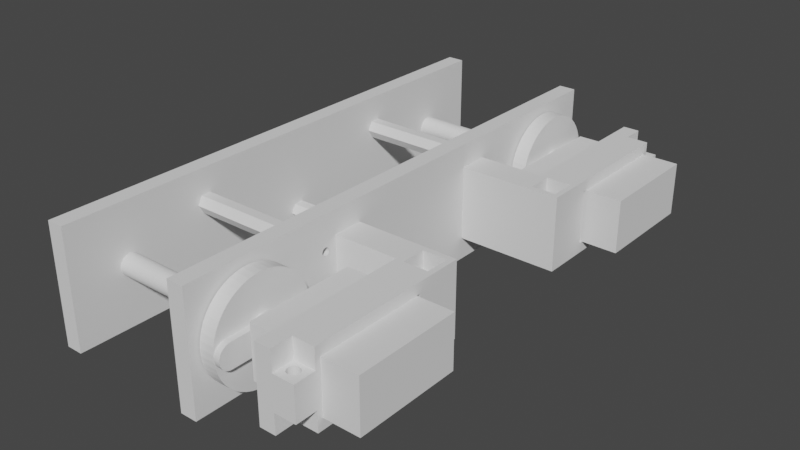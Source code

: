 # Source: Link_2_BR.blend  (saved by Blender 2.91.10; exported with 4.5.12 LTS)
import bpy
from mathutils import Matrix  # noqa: F401  (used for matrix-valued properties, if any)

bpy.ops.wm.read_factory_settings(use_empty=True)
scene = bpy.context.scene
scene.name = 'Scene'

# ---- collections
col_collection = bpy.data.collections.new('Collection'); scene.collection.children.link(col_collection)

# ---- world
world_world = bpy.data.worlds.new('World'); scene.world = world_world
world_world.use_nodes = True; world_world.node_tree.nodes.clear()
_N = world_world.node_tree.nodes; _L = world_world.node_tree.links
n0 = _N.new('ShaderNodeOutputWorld'); n0.name = 'World Output'; n0.location = (300, 300)
n1 = _N.new('ShaderNodeBackground'); n1.name = 'Background'; n1.location = (10, 300)
n1.inputs[0].default_value = (0.05088, 0.05088, 0.05088, 1.0)
_L.new(n1.outputs[0], n0.inputs[0])
n0.is_active_output = True
world_world.color = (0.05088, 0.05088, 0.05088)
world_world.use_sun_shadow = False
world_world.sun_shadow_jitter_overblur = 0.0

# ---- meshes
me_link_2_bl_007 = bpy.data.meshes.new('Link 2 BL.007')
me_link_2_bl_007.from_pydata([(0.0002494, 0.03425, 0.00505), (0.0002494, 0.03875, 0.0138), (0.0002494, 0.03408, 0.004568), (0.0002494, 0.03421, 0.004793), (0.0002494, 0.03388, 0.0044), (0.0002494, 0.03363, 0.004311), (0.006249, 0.03875, 0.0063), (0.006249, 0.03875, 0.0138), (0.007624, 0.03425, 0.0063), (0.007753, 0.03353, 0.0063), (0.006249, 0.03075, 0.0063), (0.01425, 0.03075, 0.0138), (0.008687, 0.03241, 0.0063), (0.008122, 0.03289, 0.0063), (0.00938, 0.03216, 0.0063), (0.01425, 0.03075, 0.0063), (0.006249, 0.03075, 0.0138), (0.0002494, -0.01825, 0.0138), (0.003249, -0.01825, 0.0138), (0.01225, -0.01825, 0.0138), (0.003249, -0.01825, 0.0063), (0.01225, -0.01825, 0.0063), (0.003249, -0.02725, 0.0138), (0.01425, -0.02925, 0.0138), (-0.02375, -0.02925, 0.0138), (0.003249, -0.02725, 0.0063), (0.01225, -0.02725, 0.0138), (0.01225, -0.02725, 0.0063), (0.008812, -0.02459, 0.0063), (0.008118, -0.02484, 0.0063), (0.009746, -0.02347, 0.0063), (0.009377, -0.02411, 0.0063), (0.009874, -0.02275, 0.0063), (0.01425, -0.01225, 0.0098), (0.0002494, -0.01225, 0.0098), (0.0002494, -0.01626, 0.00492), (0.0002494, -0.01651, 0.004475), (0.0002494, -0.01635, 0.004675), (0.0002494, -0.01674, 0.004345), (0.007249, -0.01674, 0.004345), (0.007249, -0.01651, 0.004475), (0.007249, -0.01748, 0.004475), (0.007249, -0.01765, 0.005425), (0.007249, -0.01674, 0.005755), (0.007249, -0.01765, 0.004675), (0.007249, -0.01748, 0.005625), (0.007249, -0.01651, 0.005625), (0.007249, -0.01626, 0.00492), (0.007249, -0.017, 0.0043), (0.007249, -0.01773, 0.00492), (0.007249, -0.01725, 0.005755), (0.007249, -0.01635, 0.005425), (0.007249, -0.01635, 0.004675), (0.007249, -0.01725, 0.004345), (0.007249, -0.01773, 0.00518), (0.007249, -0.017, 0.0058), (0.007249, -0.01626, 0.00518), (0.0002494, -0.017, 0.0058), (0.0002494, -0.01674, 0.005755), (0.0002494, -0.01651, 0.005625), (0.0002494, -0.01635, 0.005425), (0.0002494, -0.01626, 0.00518), (0.0002494, -0.01725, 0.005755), (0.0002494, -0.01748, 0.005625), (0.0002494, -0.01765, 0.005425), (0.0002494, -0.01773, 0.00518), (0.0002494, -0.01773, 0.00492), (0.0002494, -0.01765, 0.004675), (0.0002494, -0.01748, 0.004475), (0.0002494, -0.01725, 0.004345), (0.0002494, -0.017, 0.0043), (-0.02375, -0.01825, 0.0138), (-0.02375, -0.02304, 0.006643), (-0.02375, -0.023, 0.0069), (-0.02375, -0.02362, 0.006161), (-0.02375, -0.02337, 0.00625), (-0.02375, -0.02317, 0.006418), (-0.02375, -0.0245, 0.0069), (-0.02375, -0.02388, 0.006161), (-0.02375, -0.02445, 0.006643), (-0.02375, -0.02432, 0.006418), (-0.02375, -0.02412, 0.00625), (-0.01575, -0.02412, 0.00625), (-0.01575, -0.02432, 0.006418), (-0.01575, -0.02304, 0.006643), (-0.01575, -0.02388, 0.006161), (-0.01575, -0.0245, 0.0069), (-0.01575, -0.02388, 0.007639), (-0.01575, -0.02304, 0.007157), (-0.01575, -0.02317, 0.006418), (-0.01575, -0.02445, 0.007157), (-0.01575, -0.02362, 0.007639), (-0.01575, -0.02337, 0.00625), (-0.01575, -0.02432, 0.007382), (-0.01575, -0.02337, 0.00755), (-0.01575, -0.023, 0.0069), (-0.01575, -0.02362, 0.006161), (-0.01575, -0.02445, 0.006643), (-0.01575, -0.02412, 0.00755), (-0.01575, -0.02317, 0.007382), (-0.02375, -0.02317, 0.007382), (-0.02375, -0.02304, 0.007157), (-0.02375, -0.02337, 0.00755), (-0.02375, -0.02362, 0.007639), (-0.02375, -0.02388, 0.007639), (-0.02375, -0.02412, 0.00755), (-0.02375, -0.02432, 0.007382), (-0.02375, -0.02445, 0.007157), (0.006687, -0.02459, 0.0063), (0.006122, -0.02411, 0.0063), (0.005753, -0.02347, 0.0063), (0.005624, -0.02275, 0.0063), (0.005753, -0.02202, 0.0063), (0.006122, -0.02138, 0.0063), (0.006687, -0.02091, 0.0063), (0.00738, -0.02065, 0.0063), (0.008118, -0.02065, 0.0063), (0.008812, -0.02091, 0.0063), (0.009377, -0.02138, 0.0063), (0.009746, -0.02202, 0.0063), (0.00738, -0.02484, 0.0063), (0.0002494, 0.02875, 0.0098), (0.01425, 0.02875, 0.0098), (0.01425, 0.03875, 0.0063), (0.01175, 0.03353, 0.0063), (0.01187, 0.03425, 0.0063), (0.01175, 0.03498, 0.0063), (0.01138, 0.03562, 0.0063), (0.01081, 0.03609, 0.0063), (0.01012, 0.03635, 0.0063), (0.00938, 0.03635, 0.0063), (0.008687, 0.03609, 0.0063), (0.008122, 0.03562, 0.0063), (0.007753, 0.03498, 0.0063), (0.01138, 0.03289, 0.0063), (0.01081, 0.03241, 0.0063), (0.01012, 0.03216, 0.0063), (0.0002494, 0.0328, 0.005307), (0.0002494, 0.03313, 0.0057), (0.0002494, 0.03275, 0.00505), (0.0002494, 0.03293, 0.005532), (0.0002494, 0.03337, 0.005789), (0.007249, 0.03337, 0.005789), (0.007249, 0.03363, 0.005789), (0.007249, 0.03425, 0.00505), (0.007249, 0.03363, 0.004311), (0.007249, 0.0328, 0.004793), (0.007249, 0.03313, 0.0057), (0.007249, 0.03408, 0.005532), (0.007249, 0.03421, 0.004793), (0.007249, 0.03337, 0.004311), (0.007249, 0.03275, 0.00505), (0.007249, 0.03421, 0.005307), (0.007249, 0.03408, 0.004568), (0.007249, 0.03313, 0.0044), (0.007249, 0.0328, 0.005307), (0.007249, 0.03388, 0.0044), (0.007249, 0.03293, 0.004568), (0.007249, 0.03293, 0.005532), (0.007249, 0.03388, 0.0057), (0.0002494, 0.03388, 0.0057), (0.0002494, 0.03363, 0.005789), (0.0002494, 0.03408, 0.005532), (0.0002494, 0.03421, 0.005307), (0.0002494, 0.03293, 0.004568), (0.0002494, 0.0328, 0.004793), (0.0002494, 0.03313, 0.0044), (0.0002494, 0.03337, 0.004311), (0.0002494, 0.02875, -0.0098), (0.0002494, 0.03875, -0.0138), (0.0002494, -0.01225, -0.0098), (0.0002494, 0.03285, -0.005425), (0.01425, 0.02875, -0.0098), (0.0002494, 0.03325, -0.005755), (0.0002494, 0.03277, -0.00518), (0.0002494, 0.03302, -0.005625), (0.0002494, 0.03277, -0.00492), (0.01425, -0.01225, -0.0098), (0.01425, 0.03075, -0.0138), (0.01425, -0.02925, -0.0138), (0.01225, -0.02725, -0.0138), (-0.02375, -0.02925, -0.0138), (0.01225, -0.01825, -0.0138), (0.003249, -0.02725, -0.0138), (0.003249, -0.01825, -0.0138), (0.003249, -0.02725, -0.0063), (0.01225, -0.02725, -0.0063), (0.0002494, -0.01825, -0.0138), (0.0002494, -0.01725, -0.005755), (0.0002494, -0.017, -0.0058), (0.0002494, -0.01773, -0.00518), (0.0002494, -0.01765, -0.005425), (0.0002494, -0.01748, -0.005625), (0.006249, 0.03075, -0.0138), (-0.02375, -0.01825, -0.0138), (-0.02375, -0.02388, -0.007639), (-0.02375, -0.02317, -0.007382), (-0.02375, -0.023, -0.0069), (-0.02375, -0.02362, -0.007639), (-0.02375, -0.02337, -0.00755), (-0.02375, -0.02304, -0.007157), (-0.01575, -0.02304, -0.007157), (-0.01575, -0.02317, -0.007382), (-0.01575, -0.02337, -0.00755), (-0.01575, -0.02362, -0.007639), (-0.01575, -0.02388, -0.007639), (-0.01575, -0.02412, -0.00755), (-0.02375, -0.02412, -0.00755), (-0.01575, -0.02432, -0.007382), (-0.02375, -0.02432, -0.007382), (-0.01575, -0.02445, -0.007157), (-0.02375, -0.02445, -0.007157), (-0.02375, -0.0245, -0.0069), (-0.01575, -0.0245, -0.0069), (-0.01575, -0.02445, -0.006643), (-0.02375, -0.02445, -0.006643), (-0.02375, -0.02388, -0.006161), (-0.02375, -0.02412, -0.00625), (-0.02375, -0.02432, -0.006418), (-0.02375, -0.02362, -0.006161), (-0.01575, -0.02362, -0.006161), (-0.01575, -0.02337, -0.00625), (-0.02375, -0.02337, -0.00625), (-0.01575, -0.02317, -0.006418), (-0.02375, -0.02317, -0.006418), (-0.02375, -0.02304, -0.006643), (-0.01575, -0.02304, -0.006643), (-0.01575, -0.023, -0.0069), (-0.01575, -0.02388, -0.006161), (-0.01575, -0.02412, -0.00625), (-0.01575, -0.02432, -0.006418), (0.005753, -0.02347, -0.0063), (0.006122, -0.02411, -0.0063), (0.006687, -0.02459, -0.0063), (0.00738, -0.02484, -0.0063), (0.008118, -0.02484, -0.0063), (0.008812, -0.02459, -0.0063), (0.009377, -0.02411, -0.0063), (0.009746, -0.02347, -0.0063), (0.009874, -0.02275, -0.0063), (0.01225, -0.01825, -0.0063), (0.008118, -0.02065, -0.0063), (0.003249, -0.01825, -0.0063), (0.009746, -0.02202, -0.0063), (0.009377, -0.02138, -0.0063), (0.008812, -0.02091, -0.0063), (0.00738, -0.02065, -0.0063), (0.006687, -0.02091, -0.0063), (0.006122, -0.02138, -0.0063), (0.005753, -0.02202, -0.0063), (0.005624, -0.02275, -0.0063), (0.0002494, -0.01626, -0.00492), (0.0002494, -0.01635, -0.004675), (0.0002494, -0.01674, -0.004345), (0.0002494, -0.01651, -0.004475), (0.007249, -0.01651, -0.004475), (0.007249, -0.01748, -0.004475), (0.007249, -0.01765, -0.005425), (0.007249, -0.01674, -0.005755), (0.007249, -0.01626, -0.00518), (0.007249, -0.01635, -0.004675), (0.007249, -0.01725, -0.004345), (0.007249, -0.01773, -0.00518), (0.007249, -0.017, -0.0058), (0.007249, -0.017, -0.0043), (0.007249, -0.01626, -0.00492), (0.007249, -0.01635, -0.005425), (0.007249, -0.01725, -0.005755), (0.007249, -0.01773, -0.00492), (0.007249, -0.01674, -0.004345), (0.007249, -0.01651, -0.005625), (0.007249, -0.01765, -0.004675), (0.007249, -0.01748, -0.005625), (0.0002494, -0.01765, -0.004675), (0.0002494, -0.01773, -0.00492), (0.0002494, -0.01748, -0.004475), (0.0002494, -0.01725, -0.004345), (0.0002494, -0.017, -0.0043), (0.0002494, -0.01651, -0.005625), (0.0002494, -0.01635, -0.005425), (0.0002494, -0.01626, -0.00518), (0.0002494, -0.01674, -0.005755), (0.006249, 0.03075, -0.0063), (0.01425, 0.03075, -0.0063), (0.006249, 0.03875, -0.0138), (0.006249, 0.03875, -0.0063), (0.008122, 0.03562, -0.0063), (0.01425, 0.03875, -0.0063), (0.00938, 0.03635, -0.0063), (0.008687, 0.03609, -0.0063), (0.007753, 0.03498, -0.0063), (0.007624, 0.03425, -0.0063), (0.01012, 0.03635, -0.0063), (0.0002494, 0.03875, 1.644e-09), (0.0002494, 0.03424, -0.00518), (0.0002494, 0.03424, -0.00492), (0.0002494, 0.03415, -0.004675), (0.0002494, 0.03399, -0.004475), (0.0002494, 0.03376, -0.004345), (0.007249, 0.03376, -0.004345), (0.007249, 0.03399, -0.004475), (0.007249, 0.03325, -0.005755), (0.007249, 0.03415, -0.005425), (0.007249, 0.0335, -0.0043), (0.007249, 0.03424, -0.00492), (0.007249, 0.03277, -0.00492), (0.007249, 0.03399, -0.005625), (0.007249, 0.03285, -0.004675), (0.007249, 0.03302, -0.005625), (0.007249, 0.03376, -0.005755), (0.007249, 0.03302, -0.004475), (0.007249, 0.03285, -0.005425), (0.007249, 0.03415, -0.004675), (0.007249, 0.0335, -0.0058), (0.007249, 0.03424, -0.00518), (0.007249, 0.03325, -0.004345), (0.007249, 0.03277, -0.00518), (0.0002494, 0.03415, -0.005425), (0.0002494, 0.03399, -0.005625), (0.0002494, 0.03376, -0.005755), (0.0002494, 0.0335, -0.0058), (0.0002494, 0.03325, -0.004345), (0.0002494, 0.0335, -0.0043), (0.0002494, 0.03302, -0.004475), (0.0002494, 0.03285, -0.004675), (0.007753, 0.03353, -0.0063), (0.008122, 0.03289, -0.0063), (0.008687, 0.03241, -0.0063), (0.00938, 0.03216, -0.0063), (0.01012, 0.03216, -0.0063), (0.01081, 0.03241, -0.0063), (0.01138, 0.03289, -0.0063), (0.01175, 0.03353, -0.0063), (0.01187, 0.03425, -0.0063), (0.01175, 0.03498, -0.0063), (0.01138, 0.03562, -0.0063), (0.01081, 0.03609, -0.0063)], [], [(45, 50, 55, 43, 46, 51, 56, 47, 52, 40, 39, 48, 53, 41, 44, 49, 54, 42), (144, 152, 163, 0), (45, 42, 64, 63), (296, 295, 304, 312), (265, 251, 280, 259), (217, 216, 228, 229), (271, 273, 275, 256), (172, 177, 33, 122, 15, 11, 23, 179, 178), (293, 169, 187, 192, 188, 189, 281, 170, 168, 175, 173, 320, 319, 318, 317, 294, 295, 296, 297), (152, 148, 162, 163), (247, 114, 113, 248), (9, 325, 291, 8), (12, 327, 326, 13), (58, 59, 46, 43), (136, 135, 330, 329), (135, 134, 331, 330), (293, 1, 7, 6, 123, 287, 285, 284, 169), (157, 154, 166, 164), (60, 61, 56, 51), (284, 285, 282, 193), (297, 296, 312, 300), (112, 111, 250, 249), (69, 68, 41, 53), (220, 219, 222, 221), (207, 209, 208, 206), (216, 219, 220, 228), (99, 94, 102, 100), (299, 298, 297, 300), (103, 91, 87, 104), (255, 269, 253, 254), (92, 89, 76, 75), (130, 131, 289, 288), (245, 117, 116, 241), (159, 160, 162, 148), (270, 278, 281, 258), (211, 210, 208, 209), (174, 316, 311, 171), (114, 247, 246, 115), (201, 227, 197, 200), (176, 305, 316, 174), (303, 322, 298, 299), (105, 98, 93, 106), (79, 77, 86, 97), (281, 189, 263, 258), (261, 256, 275, 276), (328, 14, 136, 329), (166, 154, 150, 167), (319, 320, 313, 309), (321, 322, 303, 315), (199, 198, 204, 203), (141, 161, 143, 142), (94, 91, 103, 102), (73, 72, 84, 95), (277, 253, 269, 264), (290, 133, 8, 291), (153, 2, 4, 156), (205, 195, 207, 206), (213, 212, 215, 214), (96, 92, 75, 74), (117, 118, 119, 32, 30, 27, 21, 20, 25, 108, 109, 110, 111, 112, 113, 114, 115, 116), (213, 214, 230, 229, 228, 220, 221, 223, 226, 227, 201, 202, 203, 204, 205, 206, 208, 210), (101, 88, 99, 100), (159, 143, 161, 160), (1, 17, 22, 18, 19, 11, 16, 7), (199, 203, 202, 196), (292, 129, 130, 288), (226, 225, 197, 227), (126, 334, 333, 125), (62, 57, 55, 50), (218, 217, 229, 230), (276, 277, 264, 261), (267, 263, 189, 188), (25, 22, 26, 27), (246, 241, 116, 115), (157, 164, 165, 146), (81, 78, 216, 217), (32, 119, 243, 239), (51, 46, 59, 60), (234, 120, 29, 235), (309, 306, 318, 319), (5, 145, 156, 4), (265, 260, 252, 251), (80, 83, 82, 81), (21, 19, 18, 20), (184, 242, 185, 183), (211, 212, 213, 210), (233, 108, 120, 234), (157, 146, 151, 155, 158, 147, 142, 143, 159, 148, 152, 144, 149, 153, 156, 145, 150, 154), (186, 180, 183, 185), (314, 304, 295, 294), (248, 113, 112, 249), (38, 39, 40, 36), (108, 233, 232, 109), (118, 244, 243, 119), (67, 44, 41, 68), (311, 308, 175, 171), (67, 68, 69, 275, 273), (87, 98, 105, 104), (94, 99, 88, 95, 84, 89, 92, 96, 85, 82, 83, 97, 86, 90, 93, 98, 87, 91), (17, 187, 194, 71), (266, 259, 280, 279), (66, 65, 54, 49), (64, 42, 54, 65), (262, 190, 274, 268), (332, 124, 125, 333), (282, 283, 178, 193), (85, 78, 81, 82), (15, 10, 16, 11), (67, 66, 49, 44), (224, 223, 221, 222), (62, 50, 45, 63), (260, 255, 254, 252), (313, 320, 173, 301), (151, 146, 165, 139), (20, 18, 22, 25), (226, 223, 224, 225), (315, 310, 323, 321), (128, 127, 126, 125, 124, 134, 135, 136, 14, 12, 10, 15, 123, 129), (101, 73, 95, 88), (190, 262, 257, 191), (61, 35, 47, 56), (168, 170, 177, 172), (168, 172, 122, 121), (149, 3, 2, 153), (150, 145, 5, 167), (53, 48, 70, 69), (294, 317, 302, 314), (84, 72, 76, 89), (57, 58, 43, 55), (141, 142, 147, 138), (30, 32, 239, 238), (312, 304, 314, 302, 306, 309, 313, 301, 308, 311, 316, 305, 307, 310, 315, 303, 299, 300), (240, 186, 185, 242, 246, 247, 248, 249, 250, 231, 232, 233, 234, 235, 236, 237, 238, 239, 243, 244), (272, 192, 191, 257), (278, 270, 266, 279), (244, 245, 241, 246, 242, 240), (73, 101, 100, 102, 103, 104, 105, 106, 107, 77, 79, 80, 81, 217, 218, 215, 181, 24, 71, 225, 224, 222, 219, 216, 78, 74, 75, 76, 72), (39, 38, 70, 48), (232, 231, 110, 109), (195, 205, 204, 198), (96, 74, 78, 85), (140, 158, 155, 137), (283, 282, 327, 328, 329, 330), (37, 36, 40, 52), (188, 192, 272, 267), (225, 71, 194, 181, 215, 212, 211, 209, 207, 195, 198, 199, 196, 200, 197), (271, 268, 274, 273), (80, 79, 97, 83), (3, 149, 144, 0), (140, 138, 147, 158), (31, 237, 236, 28), (7, 16, 10, 6), (8, 133, 132, 131, 130, 129, 123, 6, 10, 12, 13, 9), (310, 307, 324, 323), (272, 257, 262, 268, 271, 256, 261, 264, 269, 255, 260, 265, 259, 266, 270, 258, 263, 267), (151, 139, 137, 155), (132, 133, 290, 286), (324, 307, 305, 176), (183, 179, 181, 194, 187, 184), (27, 26, 19, 21), (230, 214, 215, 218), (180, 186, 240, 182), (129, 292, 336, 128), (47, 35, 37, 52), (23, 24, 181, 179), (90, 86, 77, 107), (117, 245, 244, 118), (334, 126, 127, 335), (34, 33, 177, 170), (28, 236, 235, 29), (121, 122, 33, 34), (240, 242, 184, 182), (131, 132, 286, 289), (30, 238, 237, 31), (106, 93, 90, 107), (190, 191, 192, 187, 17, 1, 160, 161, 141, 138, 140, 137, 139, 121, 34, 170, 281, 278, 279, 280, 251, 252, 254, 253, 277, 276, 275, 69, 70, 38, 36, 37, 35, 61, 60, 59, 58, 57, 62, 63, 64, 65, 66, 67, 273, 274), (291, 325, 326, 327, 282, 285, 287, 283, 330, 331, 332, 333, 334, 335, 336, 292, 288, 289, 286, 290), (308, 301, 173, 175), (110, 231, 250, 111), (1, 293, 297, 298, 322, 321, 323, 324, 176, 174, 171, 175, 168, 121, 139, 165, 164, 166, 167, 5, 4, 2, 3, 0, 163, 162, 160), (306, 302, 317, 318), (187, 169, 284, 193, 178, 179, 183, 180, 182, 184), (17, 71, 24, 23, 11, 19, 26, 22), (14, 328, 327, 12), (128, 336, 335, 127), (201, 200, 196, 202), (325, 9, 13, 326), (27, 30, 31, 28, 29, 120, 108, 25), (15, 122, 172, 178, 283, 287, 123), (134, 124, 332, 331)])
me_link_2_bl_007.use_remesh_fix_poles = True
me_link_2_bl_007.use_remesh_preserve_attributes = False
me_link_2_bl_007.use_mirror_vertex_groups = False
me_link_2_bl_007.update()
me_link_2_bl_002 = bpy.data.meshes.new('Link 2 BL.002')
me_link_2_bl_002.from_pydata([(-0.05166, -0.002688, 0.002962), (0.01234, -0.002133, 0.003384), (-0.05166, -0.002133, 0.003384), (-0.05166, -0.003162, 0.00245), (0.01234, -0.002688, 0.002962), (-0.05166, -1.568e-10, -1.756e-09), (-0.05166, -0.0001557, 0.003997), (-0.05166, 0.00245, 0.003162), (-0.05166, 0.003909, 0.0008474), (-0.05166, 0.003539, -0.001864), (-0.05166, 0.001513, -0.003703), (-0.05166, -0.001221, -0.003809), (-0.05166, -0.003384, -0.002133), (-0.05166, -0.003963, 0.0005407), (-0.05166, 0.0005407, 0.003963), (-0.05166, 0.002962, 0.002688), (-0.05166, 0.003997, 0.0001557), (-0.05166, 0.003162, -0.00245), (-0.05166, 0.0008474, -0.003909), (-0.05166, -0.001864, -0.003539), (-0.05166, -0.003703, -0.001513), (-0.05166, -0.003809, 0.001221), (-0.05166, -0.001513, 0.003703), (-0.05166, 0.001221, 0.003809), (-0.05166, 0.003384, 0.002133), (-0.05166, 0.003963, -0.0005407), (-0.05166, 0.002688, -0.002962), (-0.05166, 0.0001557, -0.003997), (-0.05166, -0.00245, -0.003162), (-0.05166, -0.003909, -0.0008474), (-0.05166, -0.003539, 0.001864), (-0.05166, -0.0008474, 0.003909), (-0.05166, 0.001864, 0.003539), (-0.05166, 0.003703, 0.001513), (-0.05166, 0.003809, -0.001221), (-0.05166, 0.002133, -0.003384), (-0.05166, -0.0005407, -0.003963), (-0.05166, -0.002962, -0.002688), (-0.05166, -0.003997, -0.0001557), (0.01234, -0.003997, -0.0001557), (0.01234, -0.003963, 0.0005407), (0.01234, -0.01898, 0.0009179), (0.01234, -0.0187, 0.003387), (0.01234, -0.003809, 0.001221), (0.01234, -0.003539, 0.001864), (0.01234, -0.01809, 0.005798), (0.01784, -0.01809, 0.005798), (0.01784, -0.01718, 0.00811), (0.01234, -0.01718, 0.00811), (0.01784, -0.01598, 0.01028), (0.01234, -0.01598, 0.01028), (0.01784, -0.0145, 0.01228), (0.01234, -0.0145, 0.01228), (0.01234, -0.003162, 0.00245), (0.01234, -0.01277, 0.01407), (0.01784, -0.01277, 0.01407), (0.01784, -1.568e-10, -1.756e-09), (0.01784, -0.01082, 0.01561), (0.01234, -0.01082, 0.01561), (0.01784, -0.008694, 0.01689), (0.01234, -0.008694, 0.01689), (0.01784, -0.006415, 0.01788), (0.01234, -0.006415, 0.01788), (0.01784, -0.004025, 0.01857), (0.01234, -0.004025, 0.01857), (0.01784, -0.001567, 0.01894), (0.01234, -0.001567, 0.01894), (0.01784, 0.0009179, 0.01898), (0.01234, 0.0009179, 0.01898), (0.01784, 0.003387, 0.0187), (0.01234, 0.003387, 0.0187), (0.01784, 0.005798, 0.01809), (0.01234, 0.005798, 0.01809), (0.01784, 0.00811, 0.01718), (0.01234, 0.00811, 0.01718), (0.01784, 0.01028, 0.01598), (0.01234, 0.01028, 0.01598), (0.01784, 0.01228, 0.0145), (0.01234, 0.01228, 0.0145), (0.01784, 0.01407, 0.01277), (0.01234, 0.01407, 0.01277), (0.01784, 0.01561, 0.01082), (0.01234, 0.01561, 0.01082), (0.01784, 0.01689, 0.008694), (0.01234, 0.01689, 0.008694), (0.01784, 0.01788, 0.006415), (0.01234, 0.01788, 0.006415), (0.01784, 0.01857, 0.004025), (0.01234, 0.01857, 0.004025), (0.01784, 0.01894, 0.001567), (0.01234, 0.01894, 0.001567), (0.01784, 0.01898, -0.0009179), (0.01234, 0.01898, -0.0009179), (0.01784, 0.0187, -0.003387), (0.01234, 0.0187, -0.003387), (0.01784, 0.01809, -0.005798), (0.01234, 0.01809, -0.005798), (0.01784, 0.01718, -0.00811), (0.01234, 0.01718, -0.00811), (0.01784, 0.01598, -0.01028), (0.01234, 0.01598, -0.01028), (0.01784, 0.0145, -0.01228), (0.01234, 0.0145, -0.01228), (0.01784, 0.01277, -0.01407), (0.01234, 0.01277, -0.01407), (0.01784, 0.01082, -0.01561), (0.01234, 0.01082, -0.01561), (0.01784, 0.008694, -0.01689), (0.01234, 0.008694, -0.01689), (0.01784, 0.006415, -0.01788), (0.01784, 0.004025, -0.01857), (0.01234, 0.006415, -0.01788), (0.01234, 0.0008474, -0.003909), (0.01234, 0.001513, -0.003703), (0.01234, 0.004025, -0.01857), (0.01784, 0.001567, -0.01894), (0.01234, 0.001567, -0.01894), (0.01234, 0.0001557, -0.003997), (0.01234, -0.0009179, -0.01898), (0.01234, -0.0005407, -0.003963), (0.01234, -0.001221, -0.003809), (0.01234, -0.003387, -0.0187), (0.01784, -0.003387, -0.0187), (0.01784, -0.005798, -0.01809), (0.01234, -0.005798, -0.01809), (0.01784, -0.00811, -0.01718), (0.01234, -0.00811, -0.01718), (0.01234, -0.001864, -0.003539), (0.01234, -0.00245, -0.003162), (0.01234, -0.01028, -0.01598), (0.01784, -0.01028, -0.01598), (0.01784, -0.01228, -0.0145), (0.01234, -0.01228, -0.0145), (0.01234, -0.002962, -0.002688), (0.01784, -0.01407, -0.01277), (0.01234, -0.01407, -0.01277), (0.01784, -0.01561, -0.01082), (0.01234, -0.01561, -0.01082), (0.01234, -0.003384, -0.002133), (0.01234, -0.01689, -0.008694), (0.01234, -0.003703, -0.001513), (0.01234, -0.003909, -0.0008474), (0.01234, -0.01788, -0.006415), (0.01784, -0.01788, -0.006415), (0.01784, -0.01857, -0.004025), (0.01234, -0.01857, -0.004025), (0.01784, -0.01894, -0.001567), (0.01234, -0.01894, -0.001567), (0.01784, -0.01898, 0.0009179), (0.01784, -0.0187, 0.003387), (0.01784, -0.01689, -0.008694), (0.01784, -0.0009179, -0.01898), (0.01234, 0.002133, -0.003384), (0.01234, 0.002688, -0.002962), (0.01234, 0.003162, -0.00245), (0.01234, 0.003539, -0.001864), (0.01234, 0.003809, -0.001221), (0.01234, 0.003963, -0.0005407), (0.01234, 0.003997, 0.0001557), (0.01234, 0.003909, 0.0008474), (0.01234, 0.003703, 0.001513), (0.01234, 0.003384, 0.002133), (0.01234, 0.002962, 0.002688), (0.01234, 0.00245, 0.003162), (0.01234, 0.001864, 0.003539), (0.01234, 0.001221, 0.003809), (0.01234, 0.0005407, 0.003963), (0.01234, -0.0001557, 0.003997), (0.01234, -0.0008474, 0.003909), (0.01234, -0.001513, 0.003703)], [], [(5, 0, 2), (5, 3, 0), (5, 31, 6), (6, 14, 5), (5, 7, 15), (32, 7, 5), (5, 8, 16), (5, 33, 8), (5, 34, 9), (9, 17, 5), (5, 10, 18), (35, 10, 5), (5, 11, 19), (5, 36, 11), (5, 37, 12), (12, 20, 5), (5, 13, 21), (38, 13, 5), (2, 22, 5), (5, 14, 23), (5, 15, 24), (16, 25, 5), (5, 17, 26), (5, 18, 27), (19, 28, 5), (5, 20, 29), (5, 21, 30), (5, 22, 31), (5, 23, 32), (24, 33, 5), (5, 25, 34), (5, 26, 35), (27, 36, 5), (5, 28, 37), (5, 29, 38), (30, 3, 5), (40, 41, 42), (44, 48, 50), (56, 55, 51), (56, 57, 55), (59, 57, 56), (56, 61, 59), (56, 63, 61), (65, 63, 56), (56, 67, 65), (56, 69, 67), (71, 69, 56), (56, 73, 71), (56, 75, 73), (77, 75, 56), (56, 79, 77), (56, 81, 79), (83, 81, 56), (56, 85, 83), (56, 87, 85), (89, 87, 56), (56, 91, 89), (56, 93, 91), (95, 93, 56), (56, 97, 95), (56, 99, 97), (101, 99, 56), (56, 103, 101), (56, 105, 103), (107, 105, 56), (56, 109, 107), (56, 110, 109), (113, 108, 111), (119, 118, 121), (128, 129, 132), (138, 137, 139), (56, 148, 146), (56, 149, 148), (46, 149, 56), (146, 144, 56), (56, 144, 143), (56, 143, 150), (150, 136, 56), (56, 136, 134), (56, 134, 131), (131, 130, 56), (56, 130, 125), (56, 125, 123), (123, 122, 56), (56, 122, 151), (56, 151, 115), (115, 110, 56), (154, 100, 102), (157, 92, 94), (164, 74, 76), (166, 68, 70), (1, 58, 60), (56, 47, 46), (56, 49, 47), (51, 49, 56), (59, 61, 62, 60), (97, 99, 100, 98), (165, 164, 32, 23), (91, 93, 94, 92), (84, 86, 160), (147, 39, 141, 145), (30, 21, 43, 44), (61, 63, 64, 62), (54, 52, 51, 55), (100, 154, 155, 98), (101, 103, 104, 102), (103, 105, 106, 104), (153, 152, 35, 26), (12, 138, 140, 20), (68, 166, 167, 66), (123, 125, 126, 124), (168, 64, 66, 167), (89, 91, 92, 90), (46, 47, 48, 45), (43, 40, 42, 45), (110, 115, 116, 114), (55, 57, 58, 54), (49, 51, 52, 50), (81, 83, 84, 82), (40, 43, 21, 13), (4, 1, 2, 0), (120, 127, 19, 11), (131, 134, 135, 132), (121, 118, 151, 122), (122, 123, 124, 121), (112, 117, 27, 18), (109, 110, 114, 111), (85, 87, 88, 86), (161, 160, 33, 24), (75, 77, 78, 76), (67, 69, 70, 68), (99, 101, 102, 100), (95, 97, 98, 96), (13, 38, 39, 40), (115, 151, 118, 116), (116, 117, 112, 114), (30, 44, 53, 3), (128, 133, 37, 28), (134, 136, 137, 135), (77, 79, 80, 78), (155, 154, 17, 9), (28, 19, 127, 128), (10, 113, 112, 18), (22, 2, 1, 169), (146, 148, 41, 147), (141, 140, 142, 145), (65, 67, 68, 66), (130, 131, 132, 129), (137, 138, 133, 135), (53, 44, 50, 52), (142, 139, 150, 143), (148, 149, 42, 41), (163, 162, 15, 7), (25, 16, 158, 157), (156, 96, 98, 155), (25, 157, 156, 34), (165, 72, 74, 164), (69, 71, 72, 70), (47, 49, 50, 48), (7, 32, 164, 163), (163, 164, 76, 78), (129, 126, 125, 130), (140, 138, 139, 142), (10, 35, 152, 113), (83, 85, 86, 84), (159, 160, 86, 88), (12, 37, 133, 138), (167, 166, 14, 6), (23, 14, 166, 165), (126, 127, 120, 124), (140, 141, 29, 20), (57, 59, 60, 58), (162, 80, 82, 161), (45, 42, 149, 46), (105, 107, 108, 106), (159, 158, 16, 8), (41, 40, 39, 147), (156, 155, 9, 34), (58, 1, 4, 54), (24, 15, 162, 161), (162, 163, 78, 80), (73, 75, 76, 74), (136, 150, 139, 137), (53, 4, 0, 3), (84, 160, 161, 82), (156, 157, 94, 96), (112, 113, 111, 114), (92, 157, 158, 90), (63, 65, 66, 64), (144, 146, 147, 145), (90, 158, 159, 88), (120, 119, 121, 124), (143, 144, 145, 142), (108, 113, 152, 106), (71, 73, 74, 72), (168, 169, 62, 64), (141, 39, 38, 29), (26, 17, 154, 153), (165, 166, 70, 72), (129, 128, 127, 126), (43, 45, 48, 44), (119, 120, 11, 36), (133, 128, 132, 135), (8, 33, 160, 159), (117, 116, 118, 119), (153, 104, 106, 152), (79, 81, 82, 80), (153, 154, 102, 104), (168, 167, 6, 31), (169, 1, 60, 62), (22, 169, 168, 31), (4, 53, 52, 54), (87, 89, 90, 88), (107, 109, 111, 108), (93, 95, 96, 94), (27, 117, 119, 36)])
me_link_2_bl_002.use_remesh_fix_poles = True
me_link_2_bl_002.use_remesh_preserve_attributes = False
me_link_2_bl_002.use_mirror_vertex_groups = False
me_link_2_bl_002.update()
me_link_2_bl_004 = bpy.data.meshes.new('Link 2 BL.004')
me_link_2_bl_004.from_pydata([(0.005989, -0.03001, 0.009714), (0.005989, -0.02895, 0.006711), (0.005989, -0.02987, 0.005669), (0.005989, -0.0295, 0.00627), (0.005989, -0.02828, 0.006939), (0.003189, -0.03001, 0.009714), (0.005989, -0.03001, 0.004979), (0.003189, -0.02301, 0.009714), (0.005989, -0.02301, 0.009714), (0.03339, -0.02301, -0.009886), (0.005989, -0.02301, -0.009886), (0.03339, 0.01659, 0.009714), (0.005989, -0.02638, -0.003779), (0.005989, -0.02603, -0.004391), (0.005989, -0.02638, 0.006221), (0.005989, -0.02758, 0.006928), (0.005989, -0.02692, 0.006679), (0.005989, -0.02603, 0.005609), (0.005989, -0.02591, 0.004914), (0.005989, -0.02603, 0.00422), (0.03339, -0.02301, 0.009714), (0.003189, -0.02603, 0.00422), (0.003189, -0.02591, 0.004914), (0.003189, -0.02603, 0.005609), (0.003189, -0.02638, 0.006221), (0.003189, -0.02692, 0.006679), (0.003189, -0.02758, 0.006928), (0.003189, -0.02828, 0.006939), (0.003189, -0.02895, 0.006711), (0.003189, -0.0295, 0.00627), (0.003189, -0.02987, 0.005669), (0.003189, -0.03001, 0.004979), (0.003189, -0.02638, -0.003779), (0.003189, -0.02758, 0.002901), (0.003189, -0.02692, 0.00315), (0.003189, -0.02638, 0.003608), (0.005989, -0.02758, 0.002901), (0.005989, -0.02692, -0.003321), (0.005989, -0.02758, -0.003072), (0.005989, -0.02828, 0.00289), (0.005989, -0.02828, -0.003061), (0.003189, -0.02828, -0.003061), (0.003189, -0.02828, 0.00289), (0.003189, -0.02758, -0.003072), (0.003189, -0.02692, -0.003321), (0.003189, -0.02895, -0.003289), (0.005989, -0.02895, 0.003118), (0.003189, -0.02895, 0.003118), (0.003189, -0.0295, -0.00373), (0.003189, -0.02987, -0.004331), (0.005989, -0.02987, -0.004331), (0.005989, -0.0295, -0.00373), (0.005989, -0.02895, -0.003289), (0.003189, -0.03001, -0.005021), (0.005989, -0.03001, -0.005021), (0.003189, -0.03001, 0.00485), (0.005989, -0.03001, 0.00485), (0.005989, -0.0295, 0.003559), (0.005989, -0.02987, 0.00416), (0.003189, -0.02987, 0.00416), (0.003189, -0.0295, 0.003559), (0.005989, -0.02692, 0.00315), (0.005989, -0.02638, 0.003608), (0.003189, -0.02603, -0.004391), (0.005989, -0.02591, -0.005086), (0.003189, -0.02301, -0.009886), (0.003189, -0.02591, -0.005086), (0.005989, -0.02603, -0.00578), (0.003189, -0.02603, -0.00578), (0.003189, -0.02638, -0.006392), (0.005989, -0.02638, -0.006392), (0.005989, -0.02692, -0.00685), (0.003189, -0.02692, -0.00685), (0.005989, -0.02758, -0.007099), (0.003189, -0.02758, -0.007099), (0.005989, -0.03001, -0.009886), (0.005989, -0.02828, -0.00711), (0.003189, -0.02828, -0.00711), (0.003189, -0.03001, -0.009886), (0.003189, -0.03001, -0.00515), (0.003189, -0.02987, -0.00584), (0.003189, -0.02895, -0.006882), (0.003189, -0.0295, -0.006441), (0.005989, -0.0295, -0.006441), (0.005989, -0.02895, -0.006882), (0.005989, -0.02987, -0.00584), (0.005989, -0.03001, -0.00515), (-0.006511, -0.02301, 0.009714), (-0.006511, -0.02301, -0.009886), (-0.006511, 0.01659, -0.009886), (0.003189, 0.01659, -0.009886), (0.003189, 0.01659, 0.009714), (-0.006511, 0.01659, 0.009714), (-0.006511, 0.01259, -8.55e-05), (-0.006511, 0.01178, -0.003086), (-0.006511, 0.01223, -0.002138), (-0.006511, 0.0125, -0.001127), (-0.006511, 0.006588, -0.006086), (-0.006511, 0.005546, -0.005994), (-0.006511, 0.00763, -0.005994), (-0.006511, 0.00864, -0.005724), (-0.006511, 0.009588, -0.005282), (-0.006511, 0.01044, -0.004682), (-0.006511, 0.01118, -0.003942), (-0.009761, 0.01178, -0.003086), (-0.009761, 0.01105, -0.004101), (-0.009761, 0.01118, -0.003942), (-0.009761, 0.02109, -0.004101), (-0.01206, 0.02109, -0.004101), (-0.009761, 0.01223, -0.002138), (-0.01206, 0.01105, -0.004101), (-0.01206, 0.02187, -0.004033), (-0.009761, 0.0125, -0.001127), (-0.009761, 0.02187, -0.004033), (-0.009761, 0.02263, -0.00383), (-0.01206, 0.02263, -0.00383), (-0.01206, 0.02398, -0.003048), (-0.01206, 0.02334, -0.003498), (-0.009761, 0.02334, -0.003498), (-0.009761, 0.02398, -0.003048), (-0.01206, 0.02454, -0.002494), (-0.009761, 0.02454, -0.002494), (-0.009761, 0.01259, -8.55e-05), (-0.009761, 0.0125, 0.0009564), (-0.009761, 0.02499, -0.001851), (-0.009761, 0.02532, -0.00114), (-0.009761, 0.02552, -0.0003824), (-0.009761, 0.02559, 0.000399), (-0.009761, 0.02552, 0.00118), (-0.009761, 0.02532, 0.001938), (-0.009761, 0.02499, 0.002649), (-0.01206, 0.02454, 0.003292), (-0.01206, 0.02499, 0.002649), (-0.009761, 0.02454, 0.003292), (-0.009761, 0.02398, 0.003846), (-0.01206, 0.02398, 0.003846), (-0.01206, 0.02334, 0.004296), (-0.01206, 0.02263, 0.004628), (-0.009761, 0.02334, 0.004296), (-0.009761, 0.02263, 0.004628), (-0.01206, 0.02187, 0.004831), (-0.009761, 0.02187, 0.004831), (-0.009761, 0.01223, 0.001967), (-0.009761, 0.009928, 0.004899), (-0.009761, 0.01178, 0.002914), (-0.009761, 0.01044, 0.004511), (-0.009761, 0.01118, 0.003771), (-0.006511, 0.01178, 0.002914), (-0.006511, 0.01118, 0.003771), (-0.006511, 0.01044, 0.004511), (-0.006511, 0.009588, 0.005111), (-0.006511, 0.00864, 0.005553), (-0.01206, 0.009588, 0.005111), (-0.01206, 0.00864, 0.005553), (-0.01206, 0.00763, 0.005823), (-0.01206, 0.006588, 0.005914), (-0.006511, 0.00763, 0.005823), (-0.006511, 0.006588, 0.005914), (-0.01206, 0.005546, 0.005823), (-0.006511, 0.005546, 0.005823), (-0.01206, 0.004536, 0.005553), (-0.006511, 0.004536, 0.005553), (-0.006511, 0.003588, 0.005111), (-0.01206, 0.003588, 0.005111), (-0.01206, 0.00213, -0.004101), (-0.01206, 0.003248, 0.004899), (-0.009761, 0.003248, 0.004899), (-0.006511, 0.002731, 0.004511), (-0.009761, 0.002731, 0.004511), (-0.009761, 0.001992, 0.003771), (-0.006511, 0.001992, 0.003771), (-0.009761, 0.001392, 0.002914), (-0.006511, 0.001392, 0.002914), (-0.009761, 0.00095, 0.001967), (-0.006511, 0.00095, 0.001967), (-0.009761, 0.0006793, 0.0009564), (-0.006511, 0.0006793, 0.0009564), (-0.009761, -0.008693, 0.004831), (-0.009761, -0.009451, 0.004628), (-0.009761, -0.01016, 0.004296), (-0.009761, -0.0108, 0.003846), (-0.009761, -0.01136, 0.003292), (-0.009761, 0.0005882, -8.55e-05), (-0.006511, 0.0005882, -8.55e-05), (-0.009761, -0.01181, 0.002649), (-0.009761, -0.01214, 0.001938), (-0.009761, -0.01234, 0.00118), (-0.009761, -0.01241, 0.000399), (-0.009761, -0.01234, -0.0003824), (-0.009761, -0.01214, -0.00114), (-0.009761, -0.01181, -0.001851), (-0.009761, -0.01136, -0.002494), (-0.009761, 0.0006793, -0.001127), (-0.009761, 0.00095, -0.002138), (-0.009761, -0.0108, -0.003048), (-0.009761, -0.01016, -0.003498), (-0.009761, -0.009451, -0.00383), (-0.009761, -0.008693, -0.004033), (-0.009761, -0.007912, -0.004101), (-0.006511, 0.0006793, -0.001127), (-0.006511, 0.00095, -0.002138), (-0.006511, 0.001392, -0.003086), (-0.009761, 0.001392, -0.003086), (-0.009761, 0.001992, -0.003942), (-0.006511, 0.001992, -0.003942), (-0.006511, 0.002731, -0.004682), (-0.009761, 0.00213, -0.004101), (-0.01206, -0.007912, -0.004101), (-0.01206, 0.002731, -0.004682), (-0.01206, 0.003588, -0.005282), (-0.01206, 0.004536, -0.005724), (-0.006511, 0.003588, -0.005282), (-0.006511, 0.004536, -0.005724), (-0.01206, 0.005546, -0.005994), (-0.01206, 0.006588, -0.006086), (-0.01206, 0.00763, -0.005994), (-0.01206, 0.00864, -0.005724), (-0.01206, 0.009588, -0.005282), (-0.01206, 0.01044, -0.004682), (-0.01206, -0.01241, 0.000399), (-0.01206, -0.009451, 0.004628), (-0.01206, -0.008693, 0.004831), (-0.01206, -0.01234, 0.00118), (-0.01206, -0.01214, 0.001938), (-0.01206, -0.01181, 0.002649), (-0.01206, -0.01136, 0.003292), (-0.01206, -0.0108, 0.003846), (-0.01206, -0.01016, 0.004296), (-0.01206, -0.008693, -0.004033), (-0.01206, -0.009451, -0.00383), (-0.01206, -0.01016, -0.003498), (-0.01206, -0.0108, -0.003048), (-0.01206, -0.01136, -0.002494), (-0.01206, -0.01181, -0.001851), (-0.01206, -0.01234, -0.0003824), (-0.01206, -0.01214, -0.00114), (-0.01206, 0.009928, 0.004899), (-0.006511, 0.01223, 0.001967), (-0.006511, 0.0125, 0.0009564), (-0.01206, 0.02532, 0.001938), (-0.01206, 0.02552, 0.00118), (-0.01206, 0.02559, 0.000399), (-0.01206, 0.02552, -0.0003824), (-0.01206, 0.02532, -0.00114), (-0.01206, 0.02499, -0.001851), (0.003189, 0.02359, 0.009714), (0.003189, 0.01996, 0.006221), (0.003189, 0.0205, 0.006679), (0.003189, 0.0205, -0.003321), (0.003189, 0.01996, -0.003779), (0.003189, 0.01961, -0.004391), (0.003189, 0.02116, 0.006928), (0.003189, 0.01961, 0.005609), (0.003189, 0.01949, 0.004914), (0.003189, 0.01961, 0.00422), (0.005989, 0.01659, 0.009714), (0.005989, 0.02359, 0.009714), (0.005989, 0.01996, -0.003779), (0.005989, 0.0205, -0.003321), (0.005989, 0.01996, 0.006221), (0.005989, 0.0205, 0.006679), (0.005989, 0.01961, -0.004391), (0.005989, 0.01949, 0.004914), (0.005989, 0.02116, 0.006928), (0.005989, 0.01961, 0.005609), (0.005989, 0.01961, 0.00422), (0.005989, 0.01659, -0.009886), (0.005989, 0.01996, -0.006392), (0.005989, 0.01949, -0.005086), (0.005989, 0.0205, -0.00685), (0.005989, 0.01961, -0.00578), (0.005989, 0.02116, -0.007099), (0.03339, 0.01659, -0.009886), (0.005989, 0.02359, -0.009886), (0.003189, 0.02359, -0.009886), (0.005989, 0.02359, -0.00515), (0.005989, 0.02345, -0.00584), (0.005989, 0.02308, -0.006441), (0.005989, 0.02253, -0.006882), (0.005989, 0.02186, -0.00711), (0.003189, 0.02359, -0.00515), (0.003189, 0.02345, -0.00584), (0.003189, 0.02308, -0.006441), (0.003189, 0.02253, -0.006882), (0.003189, 0.02186, -0.00711), (0.003189, 0.02116, -0.007099), (0.003189, 0.0205, -0.00685), (0.003189, 0.01996, -0.006392), (0.003189, 0.01961, -0.00578), (0.003189, 0.01949, -0.005086), (0.003189, 0.01996, 0.003608), (0.005989, 0.01996, 0.003608), (0.003189, 0.0205, 0.00315), (0.005989, 0.0205, 0.00315), (0.005989, 0.02116, 0.002901), (0.003189, 0.02116, 0.002901), (0.003189, 0.02116, -0.003072), (0.005989, 0.02116, -0.003072), (0.005989, 0.02186, 0.00289), (0.005989, 0.02186, -0.003061), (0.003189, 0.02186, -0.003061), (0.003189, 0.02186, 0.00289), (0.003189, 0.02253, -0.003289), (0.005989, 0.02253, -0.003289), (0.005989, 0.02308, -0.00373), (0.003189, 0.02308, -0.00373), (0.005989, 0.02345, 0.00416), (0.005989, 0.02308, 0.003559), (0.005989, 0.02253, 0.003118), (0.005989, 0.02359, 0.00485), (0.003189, 0.02359, 0.00485), (0.005989, 0.02359, -0.005021), (0.005989, 0.02345, -0.004331), (0.003189, 0.02345, -0.004331), (0.003189, 0.02359, -0.005021), (0.003189, 0.02345, 0.00416), (0.003189, 0.02308, 0.003559), (0.003189, 0.02253, 0.003118), (0.005989, 0.02186, 0.006939), (0.003189, 0.02186, 0.006939), (0.005989, 0.02253, 0.006711), (0.003189, 0.02253, 0.006711), (0.003189, 0.02308, 0.00627), (0.005989, 0.02308, 0.00627), (0.005989, 0.02345, 0.005669), (0.003189, 0.02345, 0.005669), (0.003189, 0.02359, 0.004979), (0.005989, 0.02359, 0.004979)], [], [(135, 134, 133, 131), (310, 315, 306, 309), (169, 170, 167, 168), (49, 50, 54, 53), (241, 127, 126, 242), (9, 272, 11, 20), (26, 15, 4, 27), (161, 160, 163, 162), (279, 284, 285, 271), (286, 287, 267, 269), (316, 317, 308, 307), (141, 140, 236, 143), (123, 238, 93, 122), (215, 99, 97, 214), (313, 314, 311, 312), (197, 228, 207, 198), (292, 293, 294, 295), (127, 241, 240, 128), (277, 282, 283, 278), (237, 142, 144, 147), (96, 112, 122, 93), (145, 149, 148, 146), (280, 281, 276, 275), (21, 35, 62, 19), (63, 66, 64, 13), (14, 24, 23, 17), (173, 174, 172, 171), (71, 72, 74, 73), (5, 31, 6, 0), (250, 249, 257, 261), (18, 22, 21, 19), (187, 219, 234, 188), (175, 176, 174, 173), (224, 184, 181, 225), (80, 79, 86, 85), (203, 204, 201, 202), (219, 187, 186, 222), (39, 42, 47, 46), (121, 120, 244, 124), (319, 318, 263, 251), (37, 44, 32, 12), (125, 243, 242, 126), (322, 325, 324, 323), (30, 2, 6, 31), (253, 252, 264, 262), (119, 116, 120, 121), (227, 179, 178, 220), (218, 110, 105, 106, 103, 102), (32, 63, 13, 12), (325, 326, 327, 324), (50, 49, 48, 51), (66, 68, 67, 64), (35, 34, 61, 62), (16, 25, 24, 14), (190, 233, 232, 191), (235, 189, 188, 234), (94, 104, 109, 95), (117, 118, 114, 115), (77, 81, 84, 76), (75, 86, 79, 78), (45, 41, 40, 52), (59, 55, 56, 58), (54, 56, 55, 53), (89, 88, 98, 97, 99, 100, 101), (166, 165, 221, 177), (28, 1, 3, 29), (107, 105, 110, 108), (82, 80, 85, 83), (236, 140, 137, 136, 135, 131, 132, 239, 240, 241, 242, 243, 244, 120, 116, 117, 115, 111, 108, 110, 218, 217, 216, 215, 214, 213, 210, 209, 208, 164, 207, 228, 229, 230, 231, 232, 233, 235, 234, 219, 222, 223, 224, 225, 226, 227, 220, 221, 165, 163, 160, 158, 155, 154, 153, 152), (22, 18, 17, 23), (300, 302, 303, 299), (10, 75, 78, 65, 88, 89, 90, 274, 273, 266, 272, 9), (104, 106, 105, 107, 113, 114, 118, 119, 121, 124, 125, 126, 127, 128, 129, 130, 133, 134, 138, 139, 141, 143, 145, 146, 144, 142, 123, 122, 112, 109), (21, 22, 23, 24, 25, 26, 27, 28, 29, 30, 31, 5, 7, 65, 78, 79, 80, 82, 81, 77, 74, 72, 69, 68, 66, 63, 32, 44, 43, 41, 45, 48, 49, 53, 55, 59, 60, 47, 42, 33, 34, 35), (113, 111, 115, 114), (255, 256, 245, 91, 92, 87, 7, 5, 0, 8, 20, 11), (306, 315, 316, 307), (146, 148, 147, 144), (288, 289, 268, 270), (257, 249, 248, 258), (137, 139, 138, 136), (94, 95, 96, 93, 238, 237, 147, 148, 149, 150, 151, 156, 157, 159, 161, 162, 167, 170, 172, 174, 176, 183, 199, 200, 201, 204, 205, 211, 212, 98, 88, 87, 92, 89, 101, 102, 103), (145, 143, 236, 152, 150, 149), (246, 247, 260, 259), (313, 312, 304, 305), (48, 45, 52, 51), (10, 9, 20, 8), (298, 301, 295, 294), (239, 129, 128, 240), (290, 291, 293, 292), (301, 298, 308, 317), (68, 69, 70, 67), (289, 250, 261, 268), (186, 187, 188, 189, 190, 191, 194, 195, 196, 197, 198, 206, 203, 202, 193, 192, 182, 175, 173, 171, 169, 168, 166, 177, 178, 179, 180, 181, 184, 185), (15, 26, 25, 16), (228, 197, 196, 229), (223, 185, 184, 224), (203, 206, 164, 208, 205, 204), (193, 200, 199, 192), (216, 100, 99, 215), (192, 199, 183, 182), (283, 284, 279, 278), (43, 44, 37, 38), (281, 282, 277, 276), (57, 60, 59, 58), (27, 4, 1, 28), (191, 232, 231, 194), (218, 102, 101, 217), (212, 210, 213, 98), (74, 77, 76, 73), (230, 195, 194, 231), (82, 83, 84, 81), (226, 180, 179, 227), (233, 190, 189, 235), (182, 183, 176, 175), (225, 181, 180, 226), (222, 186, 185, 223), (61, 34, 33, 36), (166, 168, 167, 162, 163, 165), (129, 239, 132, 130), (220, 178, 177, 221), (87, 88, 65, 7), (243, 125, 124, 244), (89, 92, 91, 90), (214, 97, 98, 213), (103, 106, 104, 94), (60, 57, 46, 47), (111, 113, 107, 108), (2, 3, 1, 4, 15, 16, 14, 17, 18, 19, 62, 61, 36, 39, 46, 57, 58, 56, 54, 50, 51, 52, 40, 38, 37, 12, 13, 64, 67, 70, 71, 73, 76, 84, 83, 85, 86, 75, 10, 8, 0, 6), (150, 152, 153, 151), (251, 263, 260, 247), (279, 271, 269, 267, 270, 268, 261, 257, 258, 297, 299, 303, 304, 312, 311, 309, 306, 307, 308, 298, 294, 293, 291, 265, 262, 264, 259, 260, 263, 318, 320, 323, 324, 327, 256, 255, 266, 273, 275, 276, 277, 278), (112, 96, 95, 109), (11, 272, 266, 255), (130, 132, 131, 133), (275, 273, 274, 280), (136, 138, 134, 135), (251, 247, 246, 252, 253, 254, 290, 292, 295, 301, 317, 316, 315, 310, 314, 313, 305, 302, 300, 296, 248, 249, 250, 289, 288, 287, 286, 285, 284, 283, 282, 281, 280, 274, 90, 91, 245, 326, 325, 322, 321, 319), (69, 72, 71, 70), (2, 30, 29, 3), (238, 123, 142, 237), (319, 321, 320, 318), (271, 285, 286, 269), (116, 119, 118, 117), (287, 288, 270, 267), (297, 296, 300, 299), (139, 137, 140, 141), (254, 265, 291, 290), (155, 157, 156, 154), (154, 156, 151, 153), (321, 322, 323, 320), (252, 246, 259, 264), (200, 193, 202, 201), (171, 172, 170, 169), (305, 304, 303, 302), (217, 101, 100, 216), (314, 310, 309, 311), (296, 297, 258, 248), (210, 212, 211, 209), (160, 161, 159, 158), (229, 196, 195, 230), (209, 211, 205, 208), (158, 159, 157, 155), (245, 256, 327, 326), (207, 164, 206, 198), (42, 39, 36, 33), (41, 43, 38, 40), (254, 253, 262, 265)])
me_link_2_bl_004.use_remesh_fix_poles = True
me_link_2_bl_004.use_remesh_preserve_attributes = False
me_link_2_bl_004.use_mirror_vertex_groups = False
me_link_2_bl_004.update()
me_link_2_bl_006 = bpy.data.meshes.new('Link 2 BL.006')
me_link_2_bl_006.from_pydata([(-0.003175, -0.0975, 0.02409), (0.003175, -0.0975, 0.02409), (-0.003175, -0.0975, -0.02036), (-0.003175, 0.0975, 0.02409), (-0.003175, -0.00075, 0.01269), (-0.003175, -0.07431, 0.005803), (-0.003175, -0.0002605, 0.01287), (-0.003175, -0.07569, 0.005803), (-0.003175, -0.07876, 0.003232), (-0.003175, -0.07806, 0.004435), (-0.003175, -0.077, 0.005328), (-0.003175, -0.079, 0.001864), (0.003175, -0.079, 0.001864), (0.003175, -0.07876, 0.0004955), (0.003175, -0.0975, -0.02036), (0.003175, 0.0975, -0.02036), (-0.003175, 0.0975, -0.02036), (0.003175, -0.07431, -0.002076), (0.003175, -0.04346, -0.00881), (0.003175, -0.07569, -0.002076), (0.003175, -0.04301, -0.009071), (0.003175, 0.04224, -0.009139), (0.003175, -0.0425, -0.009161), (0.003175, -0.077, -0.001601), (0.003175, -0.07806, -0.0007076), (-0.003175, -0.07876, 0.0004955), (-0.003175, -0.07806, -0.0007076), (-0.003175, -0.077, -0.001601), (-0.003175, -0.07569, -0.002076), (-0.003175, -0.07431, -0.002076), (-0.003175, -0.04346, -0.00881), (-0.003175, -0.073, -0.001601), (-0.003175, -0.07194, -0.0007076), (0.003175, -0.073, -0.001601), (-0.003175, -0.0438, -0.008411), (0.003175, -0.0438, -0.008411), (0.003175, -0.04398, -0.007922), (-0.003175, -0.04398, -0.007922), (0.003175, -0.07194, -0.0007076), (-0.003175, -0.04398, -0.007401), (-0.003175, -0.07124, 0.0004955), (0.003175, -0.07124, 0.0004955), (-0.003175, -0.071, 0.001864), (0.003175, -0.071, 0.001864), (-0.003175, -0.0438, -0.006911), (0.003175, -0.0438, -0.006911), (0.003175, -0.04398, -0.007401), (-0.003175, -0.04346, -0.006512), (-0.003175, -0.07124, 0.003232), (0.003175, -0.07124, 0.003232), (0.003175, -0.04346, -0.006512), (-0.003175, -0.07194, 0.004435), (0.003175, -0.07194, 0.004435), (-0.003175, -0.04301, -0.006252), (0.003175, -0.04301, -0.006252), (-0.003175, -0.0425, -0.006161), (0.003175, -0.0425, -0.006161), (0.003175, -0.0015, 0.01139), (-0.003175, -0.0015, 0.01139), (-0.003175, -0.00141, 0.01088), (0.003175, -0.00141, 0.01088), (-0.003175, -0.0412, -0.006911), (0.003175, -0.0412, -0.006911), (0.003175, -0.04102, -0.007401), (0.003175, -0.00075, 0.01009), (-0.003175, -0.00075, 0.01009), (-0.003175, -0.001149, 0.01042), (-0.003175, -0.04102, -0.007922), (0.003175, -0.04102, -0.007922), (-0.003175, -0.0412, -0.008411), (0.003175, -0.0412, -0.008411), (-0.003175, -0.0002605, 0.009911), (0.003175, -0.0002605, 0.009911), (0.003175, 0.0002605, 0.009911), (0.003175, 0.04135, -0.008626), (-0.003175, 0.04135, -0.008626), (-0.003175, 0.04109, -0.008174), (-0.003175, 0.00075, 0.01009), (-0.003175, 0.001149, 0.01042), (0.003175, 0.001149, 0.01042), (-0.003175, 0.041, -0.007661), (0.003175, 0.04109, -0.008174), (0.003175, 0.00075, 0.01009), (-0.003175, 0.0002605, 0.009911), (-0.003175, 0.04175, -0.00896), (0.003175, 0.04175, -0.00896), (0.003175, -0.04154, -0.00881), (-0.003175, -0.04154, -0.00881), (-0.003175, -0.04199, -0.009071), (0.003175, -0.04199, -0.009071), (-0.003175, -0.0425, -0.009161), (-0.003175, 0.04224, -0.009139), (0.003175, 0.04276, -0.009139), (-0.003175, 0.04276, -0.009139), (-0.003175, 0.04325, -0.00896), (0.003175, 0.04325, -0.00896), (-0.003175, 0.07431, -0.002076), (0.003175, 0.07431, -0.002076), (0.003175, 0.04365, -0.008626), (-0.003175, 0.04365, -0.008626), (-0.003175, 0.07194, -0.0007076), (-0.003175, 0.073, -0.001601), (0.003175, 0.07194, -0.0007076), (0.003175, 0.04391, -0.008174), (0.003175, 0.044, -0.007661), (-0.003175, 0.04391, -0.008174), (-0.003175, 0.044, -0.007661), (-0.003175, 0.07124, 0.0004955), (0.003175, 0.07124, 0.0004955), (0.003175, 0.04391, -0.007148), (-0.003175, 0.04391, -0.007148), (-0.003175, 0.071, 0.001864), (0.003175, 0.071, 0.001864), (0.003175, 0.07124, 0.003232), (0.003175, 0.04365, -0.006697), (0.003175, 0.04325, -0.006362), (-0.003175, 0.04325, -0.006362), (-0.003175, 0.07194, 0.004435), (-0.003175, 0.07124, 0.003232), (0.003175, 0.07194, 0.004435), (-0.003175, 0.073, 0.005328), (-0.003175, 0.04276, -0.006184), (0.003175, 0.04276, -0.006184), (-0.003175, 0.04224, -0.006184), (-0.003175, 0.00075, 0.01269), (-0.003175, 0.001149, 0.01235), (0.003175, 0.00075, 0.01269), (0.003175, 0.0002605, 0.01287), (0.003175, 0.073, 0.005328), (0.003175, 0.0975, 0.02409), (0.003175, 0.07431, 0.005803), (0.003175, 0.07569, 0.005803), (0.003175, 0.07876, 0.003232), (0.003175, 0.07806, 0.004435), (0.003175, 0.077, 0.005328), (0.003175, 0.079, 0.001864), (-0.003175, 0.07876, 0.003232), (-0.003175, 0.079, 0.001864), (-0.003175, 0.07876, 0.0004955), (0.003175, 0.07876, 0.0004955), (-0.003175, 0.07806, -0.0007076), (0.003175, 0.07806, -0.0007076), (-0.003175, 0.077, -0.001601), (0.003175, 0.077, -0.001601), (0.003175, 0.07569, -0.002076), (-0.003175, 0.07569, -0.002076), (-0.003175, 0.07806, 0.004435), (-0.003175, 0.077, 0.005328), (-0.003175, 0.07569, 0.005803), (-0.003175, 0.07431, 0.005803), (0.003175, -0.0002605, 0.01287), (0.003175, -0.00075, 0.01269), (0.003175, -0.001149, 0.01235), (-0.003175, -0.001149, 0.01235), (-0.003175, -0.073, 0.005328), (0.003175, -0.073, 0.005328), (0.003175, -0.00141, 0.0119), (-0.003175, -0.00141, 0.0119), (-0.003175, -0.04199, -0.006252), (-0.003175, -0.04154, -0.006512), (0.003175, -0.04154, -0.006512), (0.003175, -0.001149, 0.01042), (0.003175, -0.04199, -0.006252), (-0.003175, -0.04102, -0.007401), (0.003175, -0.07431, 0.005803), (0.003175, -0.07569, 0.005803), (0.003175, -0.077, 0.005328), (0.003175, -0.07806, 0.004435), (0.003175, -0.07876, 0.003232), (-0.003175, 0.0002605, 0.01287), (0.003175, 0.001149, 0.01235), (-0.003175, 0.04175, -0.006362), (0.003175, 0.04224, -0.006184), (0.003175, 0.04175, -0.006362), (0.003175, 0.00141, 0.0119), (-0.003175, 0.00141, 0.0119), (-0.003175, 0.0015, 0.01139), (0.003175, 0.0015, 0.01139), (-0.003175, 0.04135, -0.006697), (0.003175, 0.04135, -0.006697), (0.003175, 0.00141, 0.01088), (-0.003175, 0.00141, 0.01088), (-0.003175, 0.04109, -0.007148), (0.003175, 0.04109, -0.007148), (0.003175, 0.041, -0.007661), (-0.003175, 0.04365, -0.006697), (0.003175, 0.073, -0.001601), (-0.003175, -0.04301, -0.009071)], [], [(96, 101, 186, 97), (117, 119, 113, 118), (139, 138, 140, 141), (2, 14, 1, 0), (48, 42, 43, 49), (57, 60, 59, 58), (90, 22, 89, 88), (25, 13, 24, 26), (179, 183, 182, 178), (9, 167, 168, 8), (107, 111, 112, 108), (10, 166, 167, 9), (11, 12, 13, 25), (98, 99, 94, 95), (172, 123, 121, 122), (109, 114, 185, 110), (92, 21, 89, 22, 20, 18, 35, 36, 46, 45, 50, 54, 56, 162, 160, 64, 161, 60, 57, 156, 152, 155, 52, 49, 43, 41, 38, 33, 17, 14, 15), (139, 135, 137, 138), (110, 106, 104, 109), (77, 82, 79, 78), (123, 172, 173, 171), (151, 152, 153, 4), (113, 112, 111, 118), (71, 65, 64, 72), (97, 144, 145, 96), (142, 143, 141, 140), (159, 61, 62, 160), (71, 69, 67, 65), (149, 130, 128, 120), (43, 42, 40, 41), (22, 90, 187, 20), (134, 147, 146, 133), (17, 29, 28, 19), (88, 89, 86, 87), (16, 15, 14, 2), (70, 69, 87, 86), (49, 52, 51, 48), (83, 71, 72, 73), (119, 117, 120, 128), (122, 121, 116, 115), (106, 110, 185, 116, 121, 117, 118, 111, 107, 100, 101, 96, 145, 142, 140, 138, 16, 2, 0, 3, 146, 147, 148, 149, 120, 123, 171, 178, 182, 80, 76, 78, 181, 176, 175, 125, 124, 169, 6, 4, 153, 157, 58, 59, 66, 65, 67, 163, 61, 159, 158, 55, 53, 47, 44, 39, 40, 42, 48, 51, 154, 5, 7, 10, 9, 8, 11, 25, 26, 27, 28, 29, 31, 34, 30, 187, 90, 88, 87, 69, 71, 83, 77, 75, 84, 91, 93, 94, 99, 105), (102, 100, 107, 108), (30, 34, 35, 18), (61, 163, 63, 62), (74, 75, 76, 81), (174, 170, 125, 175), (104, 103, 98, 186, 102, 108, 112, 109), (136, 137, 135, 132), (53, 54, 50, 47), (46, 39, 44, 45), (121, 123, 120, 117), (23, 27, 26, 24), (181, 180, 177, 176), (78, 79, 180, 181), (158, 162, 56, 55), (70, 68, 67, 69), (125, 170, 126, 124), (81, 76, 80, 184), (47, 50, 45, 44), (34, 37, 36, 35), (15, 16, 3, 129), (40, 32, 38, 41), (6, 150, 151, 4), (82, 77, 83, 73), (56, 54, 53, 55), (1, 129, 3, 0), (77, 78, 76, 75), (3, 16, 138, 137, 136, 146), (144, 143, 142, 145), (136, 132, 133, 146), (33, 38, 32, 31), (27, 23, 19, 28), (64, 65, 66, 161), (168, 12, 11, 8), (130, 149, 148, 131), (31, 29, 17, 33), (153, 152, 156, 157), (93, 91, 21, 92), (66, 59, 60, 161), (21, 91, 84, 85), (160, 162, 158, 159), (174, 175, 176, 177), (92, 95, 94, 93), (155, 164, 5, 154), (39, 46, 36, 37), (105, 103, 104, 106), (10, 7, 165, 166), (165, 7, 5, 164), (173, 179, 178, 171), (155, 154, 51, 52), (57, 58, 157, 156), (114, 115, 116, 185), (183, 184, 80, 182), (84, 75, 74, 85), (98, 103, 105, 99), (37, 34, 31, 32, 40, 39), (102, 186, 101, 100), (166, 165, 164, 155, 152, 151, 150, 127, 126, 170, 174, 177, 180, 79, 82, 73, 72, 64, 160, 62, 63, 68, 70, 86, 89, 21, 85, 74, 81, 184, 183, 179, 173, 172, 122, 115, 114, 109, 112, 113, 119, 128, 130, 131, 134, 133, 132, 135, 139, 141, 143, 144, 97, 186, 98, 95, 92, 15, 129, 1, 14, 17, 19, 23, 24, 13, 12, 168, 167), (127, 169, 124, 126), (68, 63, 163, 67), (30, 18, 20, 187), (169, 127, 150, 6), (134, 131, 148, 147)])
me_link_2_bl_006.use_remesh_fix_poles = True
me_link_2_bl_006.use_remesh_preserve_attributes = False
me_link_2_bl_006.use_mirror_vertex_groups = False
me_link_2_bl_006.update()
me_link_2_bl_010 = bpy.data.meshes.new('Link 2 BL.010')
me_link_2_bl_010.from_pydata([(0.02381, 0.001276, -0.0007366), (-0.02381, 0.001276, -0.0007366), (-0.02381, 0.000947, -0.001129), (0.02381, 0.000947, -0.001129), (0.02381, 0.0005039, -0.001384), (-0.02381, 0.0005039, -0.001384), (-0.02381, 1.118e-08, -0.001473), (0.02381, 1.118e-08, -0.001473), (0.02381, -0.0005039, -0.001384), (-0.02381, -0.0005039, -0.001384), (-0.02381, -0.000947, -0.001129), (-0.02381, -0.001833, -0.003175), (-0.02381, 0.001833, -0.003175), (0.02381, -0.001833, -0.003175), (-0.02381, -0.003666, -9.313e-10), (0.02381, -0.003666, -9.313e-10), (-0.02381, -0.001833, 0.003175), (-0.02381, 0.001833, 0.003175), (0.02381, -0.001833, 0.003175), (0.02381, 0.001833, 0.003175), (0.02381, 0.000947, 0.001129), (0.02381, 0.003666, -9.313e-10), (-0.02381, 0.003666, -9.313e-10), (0.02381, 0.001833, -0.003175), (0.02381, 0.001276, 0.0007366), (-0.02381, 0.001276, 0.0007366), (-0.02381, 0.000947, 0.001129), (-0.02381, 0.0005039, 0.001384), (0.02381, 0.0005039, 0.001384), (0.02381, 1.118e-08, 0.001473), (-0.02381, 1.118e-08, 0.001473), (-0.02381, -0.0005039, 0.001384), (0.02381, -0.0005039, 0.001384), (0.02381, -0.000947, 0.001129), (-0.02381, -0.000947, 0.001129), (-0.02381, -0.001276, 0.0007366), (0.02381, -0.001276, 0.0007366), (0.02381, -0.001451, 0.0002558), (-0.02381, -0.001451, 0.0002558), (-0.02381, -0.001451, -0.0002558), (0.02381, -0.001451, -0.0002558), (0.02381, -0.001276, -0.0007366), (-0.02381, -0.001276, -0.0007366), (0.02381, -0.000947, -0.001129), (-0.02381, 0.001451, 0.0002558), (0.02381, 0.001451, 0.0002558), (0.02381, 0.001451, -0.0002558), (-0.02381, 0.001451, -0.0002558)], [], [(21, 24, 45, 46, 0, 3, 4, 7, 8, 43, 41, 40, 37, 36, 33, 32, 29, 28, 20, 19, 18, 15, 13, 23), (4, 3, 2, 5), (5, 2, 1, 47, 44, 25, 26, 17, 22, 12, 11, 10, 9, 6), (7, 4, 5, 6), (8, 7, 6, 9), (43, 8, 9, 10), (24, 20, 26, 25), (26, 27, 30, 31, 34, 35, 38, 39, 42, 10, 11, 14, 16, 17), (12, 23, 13, 11), (11, 13, 15, 14), (18, 16, 14, 15), (17, 16, 18, 19), (19, 20, 24, 21), (17, 19, 21, 22), (12, 22, 21, 23), (46, 45, 44, 47), (20, 28, 27, 26), (28, 29, 30, 27), (32, 31, 30, 29), (32, 33, 34, 31), (33, 36, 35, 34), (36, 37, 38, 35), (37, 40, 39, 38), (40, 41, 42, 39), (43, 10, 42, 41), (45, 24, 25, 44), (0, 46, 47, 1), (3, 0, 1, 2)])
me_link_2_bl_010.use_remesh_fix_poles = True
me_link_2_bl_010.use_remesh_preserve_attributes = False
me_link_2_bl_010.use_mirror_vertex_groups = False
me_link_2_bl_010.update()
me_link_2_bl_011 = bpy.data.meshes.new('Link 2 BL.011')
me_link_2_bl_011.from_pydata([(0.003175, 0.075, -0.003064), (-0.003175, 0.075, -0.003064), (0.003175, 0.0975, -0.02129), (0.003175, 0.0425, -0.01009), (-0.003175, 0.0975, -0.02129), (-0.003175, -0.0975, -0.02129), (0.003175, 0.04347, -0.009738), (0.003175, 0.04301, -0.009999), (0.003175, 0.07637, -0.002823), (0.003175, 0.07757, -0.002129), (0.003175, 0.07846, -0.001064), (0.003175, 0.07894, 0.0002411), (0.003175, -0.0975, -0.02129), (0.003175, 0.0975, 0.02316), (0.003175, 8.792e-07, 0.01196), (0.003175, 0.03356, 0.01028), (0.003175, 0.07363, 0.004694), (0.003175, 0.03286, 0.01053), (0.003175, 0.075, 0.004936), (0.003175, 0.07894, 0.00163), (0.003175, 0.07846, 0.002936), (0.003175, 0.07757, 0.004), (0.003175, 0.07637, 0.004694), (0.003175, -0.0975, 0.02316), (-0.003175, 0.0975, 0.02316), (-0.003175, 0.075, 0.004936), (-0.003175, 0.03356, 0.01028), (-0.003175, 0.03286, 0.01053), (-0.003175, 8.792e-07, 0.01196), (-0.003175, 0.07637, 0.004694), (-0.003175, 0.07894, 0.00163), (-0.003175, 0.07757, 0.004), (-0.003175, 0.07846, 0.002936), (-0.003175, -0.0975, 0.02316), (-0.003175, -0.03356, 0.009276), (-0.003175, -0.07363, 0.004694), (-0.003175, -0.075, 0.004936), (-0.003175, -0.03287, 0.009528), (-0.003175, -0.07846, 0.002936), (-0.003175, -0.07757, 0.004), (-0.003175, -0.07637, 0.004694), (-0.003175, -0.07894, 0.00163), (0.003175, -0.07894, 0.00163), (-0.003175, -0.07894, 0.0002411), (0.003175, -0.07894, 0.0002411), (-0.003175, -0.07846, -0.001064), (0.003175, -0.07846, -0.001064), (0.003175, -0.07757, -0.002129), (-0.003175, -0.07757, -0.002129), (0.003175, -0.07637, -0.002823), (-0.003175, -0.07637, -0.002823), (-0.003175, -0.075, -0.003064), (-0.003175, -0.0425, -0.007089), (-0.003175, -0.04301, -0.00718), (-0.003175, -0.04346, -0.00744), (-0.003175, -0.0438, -0.007839), (-0.003175, -0.04398, -0.008329), (-0.003175, -0.04398, -0.00885), (-0.003175, -0.0438, -0.009339), (-0.003175, -0.04346, -0.009738), (0.003175, -0.04346, -0.009738), (0.003175, -0.07363, -0.002823), (-0.003175, -0.04301, -0.009999), (0.003175, -0.04301, -0.009999), (0.003175, -0.0425, -0.01009), (-0.003175, -0.0425, -0.01009), (0.003175, -0.04199, -0.009999), (0.003175, 0.04199, -0.009999), (-0.003175, -0.04199, -0.009999), (-0.003175, -0.04153, -0.009738), (-0.003175, -0.0325, -0.007689), (0.003175, -0.0325, -0.007689), (0.003175, -0.03323, -0.007561), (0.003175, -0.04153, -0.009738), (0.003175, -0.0412, -0.009339), (-0.003175, -0.03323, -0.007561), (-0.003175, -0.0412, -0.009339), (-0.003175, -0.03387, -0.007192), (-0.003175, -0.04102, -0.00885), (0.003175, -0.04102, -0.00885), (0.003175, -0.03434, -0.006627), (-0.003175, -0.03434, -0.006627), (0.003175, -0.03387, -0.007192), (-0.003175, -0.04102, -0.008329), (0.003175, -0.03459, -0.005933), (-0.003175, -0.03459, -0.005933), (-0.003175, -0.0412, -0.007839), (0.003175, -0.0412, -0.007839), (0.003175, -0.04102, -0.008329), (0.003175, -0.03459, -0.005195), (0.003175, -0.04153, -0.00744), (-0.003175, -0.04153, -0.00744), (-0.003175, -0.03459, -0.005195), (0.003175, -0.03434, -0.004502), (-0.003175, -0.03434, -0.004502), (-0.003175, -0.04199, -0.00718), (0.003175, -0.04199, -0.00718), (0.003175, -0.0425, -0.007089), (0.003175, -0.03413, 0.00607), (-0.003175, -0.03413, 0.00607), (0.003175, -0.03387, -0.003936), (-0.003175, -0.03387, -0.003936), (0.003175, -0.03323, -0.003567), (0.003175, -0.03356, 0.005595), (-0.003175, -0.03356, 0.005595), (-0.003175, -0.03323, -0.003567), (-0.003175, -0.03287, 0.005343), (0.003175, -0.03287, 0.005343), (-0.003175, -0.03213, 0.005343), (0.003175, -0.0325, -0.003439), (0.003175, -0.03213, 0.005343), (0.003175, -0.03177, -0.003567), (0.003175, -0.03113, -0.003936), (0.003175, -0.03144, 0.005595), (-0.003175, -0.03144, 0.005595), (-0.003175, -0.03087, 0.00607), (0.003175, -0.03087, 0.00607), (0.003175, -0.03066, -0.004502), (-0.003175, -0.0305, 0.006709), (0.003175, -0.0305, 0.006709), (0.003175, -0.0009633, 0.009312), (0.003175, -0.03037, 0.007436), (-0.003175, -0.03037, 0.007436), (-0.003175, -0.001476, 0.01072), (-0.003175, -0.03087, 0.008802), (-0.003175, -0.0305, 0.008162), (0.003175, -0.001476, 0.01072), (0.003175, -0.001298, 0.01121), (-0.003175, -0.03144, 0.009276), (-0.003175, -0.001298, 0.01121), (-0.003175, -0.0009633, 0.01161), (-0.003175, -0.03213, 0.009528), (0.003175, -0.0009633, 0.01161), (-0.003175, -0.0005121, 0.01187), (0.003175, -0.0005121, 0.01187), (0.003175, -0.03213, 0.009528), (0.003175, -0.03144, 0.009276), (0.003175, -0.03087, 0.008802), (0.003175, -0.001476, 0.0102), (0.003175, -0.0305, 0.008162), (0.003175, -0.001298, 0.009711), (-0.003175, -0.001298, 0.009711), (-0.003175, -0.001476, 0.0102), (-0.003175, -0.03066, -0.004502), (-0.003175, -0.03113, -0.003936), (-0.003175, -0.03177, -0.003567), (-0.003175, -0.0325, -0.003439), (0.003175, -0.03041, -0.005195), (-0.003175, -0.03041, -0.005195), (-0.003175, -0.0009633, 0.009312), (0.003175, -0.0005121, 0.009051), (-0.003175, -0.0005121, 0.009051), (0.003175, -0.03041, -0.005933), (-0.003175, -0.03041, -0.005933), (-0.003175, -0.03066, -0.006627), (0.003175, 8.792e-07, 0.008961), (-0.003175, 8.792e-07, 0.008961), (0.003175, 0.03066, -0.006627), (-0.003175, 0.03066, -0.006627), (0.003175, 0.03041, -0.005933), (-0.003175, 0.03041, -0.005933), (-0.003175, -0.03113, -0.007192), (0.003175, -0.03113, -0.007192), (0.003175, 0.03113, -0.007192), (0.003175, -0.03066, -0.006627), (-0.003175, 0.03113, -0.007192), (-0.003175, -0.03177, -0.007561), (0.003175, -0.03177, -0.007561), (0.003175, 0.03177, -0.007561), (-0.003175, 0.03177, -0.007561), (0.003175, 0.0325, -0.007689), (-0.003175, 0.0325, -0.007689), (-0.003175, 0.04199, -0.009999), (0.003175, 0.04154, -0.009738), (0.003175, 0.03323, -0.007561), (-0.003175, 0.03323, -0.007561), (-0.003175, 0.04154, -0.009738), (0.003175, 0.0412, -0.009339), (0.003175, 0.03387, -0.007192), (0.003175, 0.04102, -0.00885), (-0.003175, 0.03387, -0.007192), (-0.003175, 0.04102, -0.00885), (-0.003175, 0.03434, -0.006627), (-0.003175, 0.04102, -0.008329), (0.003175, 0.04102, -0.008329), (-0.003175, 0.0412, -0.007839), (-0.003175, 0.03459, -0.005933), (0.003175, 0.03459, -0.005933), (0.003175, 0.0412, -0.007839), (-0.003175, 0.04154, -0.00744), (0.003175, 0.04154, -0.00744), (0.003175, 0.03459, -0.005195), (-0.003175, 0.03459, -0.005195), (0.003175, 0.03434, -0.004502), (-0.003175, 0.04199, -0.00718), (-0.003175, 0.03434, -0.004502), (0.003175, 0.04199, -0.00718), (-0.003175, 0.0425, -0.007089), (-0.003175, 0.03412, 0.00707), (0.003175, 0.03412, 0.00707), (-0.003175, 0.03387, -0.003936), (-0.003175, 0.03356, 0.006595), (0.003175, 0.03356, 0.006595), (-0.003175, 0.03323, -0.003567), (-0.003175, 0.03286, 0.006343), (0.003175, 0.03323, -0.003567), (0.003175, 0.03286, 0.006343), (0.003175, 0.0325, -0.003439), (-0.003175, 0.03212, 0.006343), (0.003175, 0.03212, 0.006343), (0.003175, 0.03177, -0.003567), (-0.003175, 0.03143, 0.006595), (0.003175, 0.03143, 0.006595), (-0.003175, 0.03177, -0.003567), (-0.003175, 0.03113, -0.003936), (-0.003175, 0.03087, 0.00707), (0.003175, 0.03113, -0.003936), (-0.003175, 0.03066, -0.004502), (0.003175, 0.03087, 0.00707), (0.003175, 0.03066, -0.004502), (0.003175, 0.0013, 0.009711), (0.003175, 0.0305, 0.007709), (0.003175, 0.03041, -0.005195), (-0.003175, 0.03041, -0.005195), (0.003175, 0.0009651, 0.009312), (-0.003175, 0.0009651, 0.009312), (-0.003175, 0.0005139, 0.009051), (0.003175, 0.0005139, 0.009051), (-0.003175, 0.0305, 0.007709), (-0.003175, 0.03037, 0.008436), (-0.003175, 0.0013, 0.009711), (-0.003175, 0.0305, 0.009162), (-0.003175, 0.001478, 0.0102), (-0.003175, 0.03087, 0.009802), (0.003175, 0.001478, 0.0102), (0.003175, 0.03037, 0.008436), (0.003175, 0.001478, 0.01072), (0.003175, 0.0305, 0.009162), (-0.003175, 0.001478, 0.01072), (-0.003175, 0.03143, 0.01028), (-0.003175, 0.0013, 0.01121), (-0.003175, 0.03212, 0.01053), (0.003175, 0.0013, 0.01121), (0.003175, 0.03087, 0.009802), (0.003175, 0.0009651, 0.01161), (0.003175, 0.03143, 0.01028), (-0.003175, 0.0009651, 0.01161), (-0.003175, 0.0005139, 0.01187), (0.003175, 0.0005139, 0.01187), (0.003175, 0.03212, 0.01053), (-0.003175, 0.0325, -0.003439), (0.003175, 0.03387, -0.003936), (0.003175, 0.0425, -0.007089), (-0.003175, 0.04301, -0.00718), (0.003175, 0.03449, 0.007709), (0.003175, 0.04301, -0.00718), (-0.003175, 0.03462, 0.008436), (0.003175, 0.03462, 0.008436), (-0.003175, 0.07154, 0.002936), (0.003175, 0.04347, -0.00744), (-0.003175, 0.04347, -0.00744), (-0.003175, 0.07106, 0.00163), (-0.003175, 0.0438, -0.007839), (0.003175, 0.0438, -0.007839), (0.003175, 0.07106, 0.0002411), (0.003175, 0.07106, 0.00163), (0.003175, 0.07154, 0.002936), (0.003175, 0.03449, 0.009162), (-0.003175, 0.03449, 0.009162), (0.003175, 0.03412, 0.009802), (-0.003175, 0.03412, 0.009802), (0.003175, 0.07243, 0.004), (-0.003175, 0.07363, 0.004694), (-0.003175, 0.07243, 0.004), (-0.003175, 0.07106, 0.0002411), (0.003175, 0.04398, -0.008329), (0.003175, 0.07154, -0.001064), (-0.003175, 0.04398, -0.008329), (0.003175, 0.04398, -0.00885), (-0.003175, 0.04398, -0.00885), (-0.003175, 0.07154, -0.001064), (0.003175, 0.0438, -0.009339), (-0.003175, 0.0438, -0.009339), (0.003175, 0.07243, -0.002129), (-0.003175, 0.07243, -0.002129), (-0.003175, 0.07363, -0.002823), (0.003175, 0.07363, -0.002823), (-0.003175, 0.04347, -0.009738), (-0.003175, 0.04301, -0.009999), (-0.003175, 0.0425, -0.01009), (-0.003175, 0.03449, 0.007709), (0.003175, 0.03434, -0.006627), (-0.003175, 0.0412, -0.009339), (0.003175, -0.03287, 0.009528), (0.003175, -0.03356, 0.009276), (0.003175, -0.07363, 0.004694), (-0.003175, -0.03413, 0.008802), (0.003175, -0.03413, 0.008802), (-0.003175, -0.0345, 0.008162), (0.003175, -0.07243, 0.004), (0.003175, -0.0345, 0.008162), (-0.003175, -0.03462, 0.007436), (0.003175, -0.03462, 0.007436), (0.003175, -0.07154, 0.002936), (-0.003175, -0.0425, -0.01009), (0.003175, -0.04301, -0.00718), (-0.003175, -0.0345, 0.006709), (0.003175, -0.0345, 0.006709), (0.003175, -0.04346, -0.00744), (0.003175, -0.07106, 0.00163), (0.003175, -0.0438, -0.007839), (0.003175, -0.04398, -0.008329), (0.003175, -0.07106, 0.0002411), (0.003175, -0.04398, -0.00885), (0.003175, -0.07154, -0.001064), (0.003175, -0.0438, -0.009339), (0.003175, -0.07243, -0.002129), (-0.003175, -0.07243, -0.002129), (-0.003175, -0.07363, -0.002823), (0.003175, -0.075, -0.003064), (-0.003175, -0.07154, -0.001064), (-0.003175, -0.07106, 0.0002411), (-0.003175, -0.07106, 0.00163), (-0.003175, -0.07154, 0.002936), (-0.003175, -0.07243, 0.004), (0.003175, -0.075, 0.004936), (0.003175, -0.07637, 0.004694), (0.003175, -0.07757, 0.004), (0.003175, -0.07846, 0.002936), (-0.003175, 0.07894, 0.0002411), (-0.003175, 0.07846, -0.001064), (-0.003175, 0.07757, -0.002129), (-0.003175, 0.07637, -0.002823)], [], [(41, 38, 328, 42), (52, 97, 305, 53), (100, 93, 94, 101), (140, 120, 149, 141), (160, 223, 222, 159), (255, 253, 260, 259), (143, 148, 147, 117), (121, 122, 118, 119), (300, 302, 301, 298), (309, 303, 323, 322), (211, 212, 209, 208), (134, 133, 28, 14), (72, 75, 77, 82), (250, 203, 205, 207), (170, 171, 169, 168), (1, 285, 286, 0), (64, 65, 62, 63), (264, 274, 261, 265), (0, 8, 332, 1), (180, 175, 174, 178), (192, 191, 193, 195), (47, 48, 45, 46), (244, 248, 247, 246), (131, 128, 136, 135), (17, 27, 26, 15), (213, 250, 207, 210), (135, 293, 37, 131), (138, 142, 123, 126), (128, 124, 137, 136), (244, 246, 240, 242), (290, 254, 257, 256), (57, 56, 311, 313), (68, 304, 62, 65), (213, 210, 216, 214), (296, 34, 294, 297), (235, 229, 231, 237), (109, 102, 105, 146), (93, 89, 92, 94), (216, 219, 217, 214), (317, 318, 61, 316), (76, 69, 73, 74), (50, 48, 47, 49), (204, 206, 202, 201), (30, 329, 11, 19), (44, 43, 41, 42), (72, 71, 70, 75), (156, 155, 227, 226), (164, 152, 153, 154), (156, 226, 223, 160), (67, 3, 289, 172), (212, 211, 215, 218), (24, 33, 23, 13), (26, 270, 269, 15), (31, 21, 22, 29), (288, 7, 6, 287), (251, 200, 195, 193), (185, 189, 190, 188), (81, 85, 84, 80), (331, 332, 8, 9), (184, 179, 181, 183), (197, 253, 255, 252), (201, 202, 199, 198), (120, 150, 151, 149), (66, 73, 69, 68), (272, 16, 271, 273), (174, 175, 171, 170), (303, 308, 305, 97, 96, 90, 87, 88, 79, 82, 80, 84, 89, 93, 100, 102, 109, 111, 112, 117, 119, 116, 113, 110, 107, 103, 98, 307, 302, 300, 299), (122, 121, 139, 125), (317, 316, 314, 320), (330, 329, 30, 32, 31, 29, 25, 272, 273, 258, 261, 277, 262, 260, 253, 197, 198, 290, 256, 268, 270, 26, 27, 241, 239, 233, 231, 229, 225, 230, 232, 238, 240, 246, 247, 28, 133, 130, 129, 123, 142, 118, 122, 125, 124, 128, 131, 37, 34, 296, 298, 301, 306, 99, 104, 106, 105, 101, 94, 92, 85, 81, 77, 75, 68, 69, 76, 78, 83, 86, 91, 95, 52, 51, 318, 317, 320, 321, 322, 323, 324, 35, 36, 40, 39, 38, 41, 43, 5, 33, 24, 4, 331), (2, 12, 5, 4), (233, 239, 245, 243), (129, 130, 132, 127), (220, 230, 225, 224), (74, 79, 78, 76), (208, 209, 206, 204), (5, 12, 23, 33), (331, 9, 10, 330), (117, 112, 144, 143), (114, 108, 110, 113), (90, 91, 86, 87), (81, 80, 82, 77), (144, 112, 111, 145), (269, 270, 268, 267), (87, 86, 83, 88), (265, 261, 258, 266), (16, 272, 25, 18), (306, 301, 302, 307), (151, 150, 155, 156), (226, 227, 224, 225), (135, 136, 137, 139, 121, 119, 117, 120, 140, 138, 126, 127, 132, 134, 14, 248, 244, 245, 249, 17, 15, 269, 267, 257, 254, 199, 202, 206, 209, 212, 218, 221, 235, 237, 242, 236, 234, 220, 224, 227, 222, 219, 216, 210, 207, 205, 251, 193, 191, 190, 196, 252, 255, 259, 263, 275, 278, 281, 6, 286, 283, 276, 264, 265, 266, 271, 16, 18, 22, 21, 20, 19, 11, 10, 9, 8, 0, 2, 13, 23, 12, 47, 46, 44, 42, 328, 327, 326, 325, 295, 299, 300, 297, 294, 293), (83, 78, 79, 88), (271, 266, 258, 273), (166, 167, 162, 161), (21, 31, 32, 20), (196, 190, 189, 194), (165, 158, 157, 163), (6, 281, 282, 287), (263, 262, 277, 275), (284, 280, 276, 283), (133, 134, 132, 130), (187, 186, 182, 291), (89, 84, 85, 92), (7, 288, 289, 3), (180, 178, 291, 182), (40, 36, 325, 326), (181, 179, 177, 292), (188, 184, 183, 185), (252, 196, 194, 197), (157, 158, 160, 159), (176, 292, 177, 173), (244, 242, 237, 243, 245), (27, 17, 249, 241), (310, 311, 56, 55), (320, 314, 312, 321), (245, 239, 241, 249), (164, 154, 161, 162), (142, 138, 140, 141), (223, 217, 219, 222), (248, 14, 28, 247), (103, 107, 106, 104), (71, 167, 166, 70), (234, 232, 230, 220), (256, 257, 267, 268), (4, 24, 13, 2), (238, 236, 242, 240), (235, 221, 228, 229), (20, 32, 30, 19), (125, 139, 137, 124), (107, 110, 108, 106), (233, 243, 237, 231), (29, 22, 18, 25), (236, 238, 232, 234), (151, 156, 160, 158, 165, 169, 171, 175, 180, 182, 186, 192, 195, 200, 203, 250, 213, 214, 217, 223, 226, 225, 229, 228, 215, 211, 208, 204, 201, 198, 197, 194, 189, 185, 183, 181, 292, 176, 172, 304, 68, 75, 70, 166, 161, 154, 153, 148, 143, 144, 145, 146, 105, 106, 108, 114, 115, 118, 142, 141, 149), (186, 187, 191, 192), (293, 294, 34, 37), (172, 176, 173, 67), (203, 200, 251, 205), (97, 52, 95, 96), (148, 153, 152, 147), (260, 262, 263, 259), (277, 279, 278, 275), (45, 43, 44, 46), (221, 218, 215, 228), (285, 284, 283, 286), (105, 102, 100, 101), (111, 109, 146, 145), (104, 99, 98, 103), (281, 278, 279, 282), (280, 274, 264, 276), (99, 306, 307, 98), (113, 116, 115, 114), (199, 254, 290, 198), (118, 115, 116, 119), (163, 168, 169, 165), (298, 296, 297, 300), (68, 65, 64, 66), (12, 2, 0, 286, 6, 7, 3, 67, 173, 177, 179, 184, 188, 190, 191, 187, 291, 178, 174, 170, 168, 163, 157, 159, 222, 227, 155, 150, 120, 117, 147, 152, 164, 162, 167, 71, 72, 82, 79, 74, 73, 66, 64, 63, 60, 315, 313, 311, 310, 308, 303, 309, 312, 314, 316, 61, 319, 49, 47), (310, 55, 54, 308), (319, 61, 318, 51), (58, 57, 313, 315), (308, 54, 53, 305), (328, 38, 39, 327), (319, 51, 50, 49), (90, 96, 95, 91), (36, 35, 295, 325), (59, 58, 315, 60), (324, 299, 295, 35), (303, 299, 324, 323), (40, 326, 327, 39), (312, 309, 322, 321), (11, 329, 330, 10), (60, 63, 62, 59), (123, 129, 127, 126), (304, 172, 289, 288, 287, 282, 279, 277, 261, 274, 280, 284, 285, 1, 332, 331, 4, 5, 43, 45, 48, 50, 51, 52, 53, 54, 55, 56, 57, 58, 59, 62)])
me_link_2_bl_011.use_remesh_fix_poles = True
me_link_2_bl_011.use_remesh_preserve_attributes = False
me_link_2_bl_011.use_mirror_vertex_groups = False
me_link_2_bl_011.update()

# ---- objects
ob_link_2_br = bpy.data.objects.new('Link 2 BR', me_link_2_bl_007)
ob_link_2_br_002 = bpy.data.objects.new('Link 2 BR.002', me_link_2_bl_002)
ob_link_2_br_003 = bpy.data.objects.new('Link 2 BR.003', me_link_2_bl_002)
ob_link_2_br_004 = bpy.data.objects.new('Link 2 BR.004', me_link_2_bl_004)
ob_link_2_br_006 = bpy.data.objects.new('Link 2 BR.006', me_link_2_bl_006)
ob_link_2_br_007 = bpy.data.objects.new('Link 2 BR.007', me_link_2_bl_010)
ob_link_2_br_008 = bpy.data.objects.new('Link 2 BR.008', me_link_2_bl_010)
ob_link_2_br_009 = bpy.data.objects.new('Link 2 BR.009', me_link_2_bl_010)
ob_link_2_br_010 = bpy.data.objects.new('Link 2 BR.010', me_link_2_bl_011)
ob_link_2_br_011 = bpy.data.objects.new('Link 2 BR.011', me_link_2_bl_007)
ob_link_2_br_005 = bpy.data.objects.new('Link 2 BR.005', me_link_2_bl_004)

# ---- transforms, parenting, visibility, modifiers, constraints
ob_link_2_br.location = (0.0553, -0.1312, -1.399e-07)
ob_link_2_br.rotation_euler = (3.142, 6.283, 0.0)
ob_link_2_br.lineart.crease_threshold = 0.0
ob_link_2_br_002.location = (0.01966, -1.568e-10, -1.457e-08)
ob_link_2_br_002.rotation_euler = (3.142, 6.283, 0.0)
ob_link_2_br_002.lineart.crease_threshold = 0.0
ob_link_2_br_003.location = (0.01966, -0.15, -1.331e-07)
ob_link_2_br_003.rotation_euler = (3.142, 6.283, 0.0)
ob_link_2_br_003.lineart.crease_threshold = 0.0
ob_link_2_br_004.location = (0.04956, -0.1434, -8.565e-05)
ob_link_2_br_004.rotation_euler = (3.142, 6.283, 0.0)
ob_link_2_br_004.lineart.crease_threshold = 0.0
ob_link_2_br_006.location = (-0.0256, -0.075, 0.001864)
ob_link_2_br_006.rotation_euler = (3.142, 6.283, 0.0)
ob_link_2_br_006.lineart.crease_threshold = 0.0
ob_link_2_br_007.location = (0.001387, -0.075, -0.009525)
ob_link_2_br_007.rotation_euler = (3.142, 6.283, 0.0)
ob_link_2_br_007.lineart.crease_threshold = 0.0
ob_link_2_br_008.location = (0.001407, -0.1175, 0.009525)
ob_link_2_br_008.rotation_euler = (3.142, 6.283, 0.0)
ob_link_2_br_008.lineart.crease_threshold = 0.0
ob_link_2_br_009.location = (0.001407, -0.03251, 0.009525)
ob_link_2_br_009.rotation_euler = (3.142, 6.283, 0.0)
ob_link_2_br_009.lineart.crease_threshold = 0.0
ob_link_2_br_010.location = (0.02837, -0.075, 0.0009356)
ob_link_2_br_010.rotation_euler = (3.142, 6.283, 0.0)
ob_link_2_br_010.lineart.crease_threshold = 0.0
ob_link_2_br_011.location = (0.0553, -0.01875, -1.399e-07)
ob_link_2_br_011.rotation_euler = (6.283, 6.283, -5.697e-14)
ob_link_2_br_011.lineart.crease_threshold = 0.0
ob_link_2_br_005.location = (0.04956, -0.006588, 8.5e-05)
ob_link_2_br_005.rotation_euler = (6.283, 6.283, -5.697e-14)
ob_link_2_br_005.lineart.crease_threshold = 0.0

# ---- collection membership
col_collection.objects.link(ob_link_2_br)
col_collection.objects.link(ob_link_2_br_002)
col_collection.objects.link(ob_link_2_br_003)
col_collection.objects.link(ob_link_2_br_004)
col_collection.objects.link(ob_link_2_br_006)
col_collection.objects.link(ob_link_2_br_007)
col_collection.objects.link(ob_link_2_br_008)
col_collection.objects.link(ob_link_2_br_009)
col_collection.objects.link(ob_link_2_br_010)
col_collection.objects.link(ob_link_2_br_011)
col_collection.objects.link(ob_link_2_br_005)

# ---- scene / render settings (as saved in the file)
scene.frame_start = 1; scene.frame_end = 250; scene.frame_set(7)
scene.render.engine = 'BLENDER_EEVEE_NEXT'
scene.cycles.use_denoising = False
scene.cycles.samples = 128
scene.cycles.sampling_pattern = 'TABULATED_SOBOL'
scene.cycles.use_adaptive_sampling = False
scene.cycles.use_light_tree = False
scene.view_settings.view_transform = 'Filmic'
bpy.context.view_layer.update()

# ---- added for rendering (the .blend has no active camera and no usable light): camera, sun
cam_auto = bpy.data.cameras.new('AutoCamera')
cam_auto.lens = 50.0
cam_auto.sensor_width = 36.0
cam_auto.clip_end = 1000.0
ob_auto_camera = bpy.data.objects.new('AutoCamera', cam_auto)
scene.collection.objects.link(ob_auto_camera)
ob_auto_camera.location = (0.238908, -0.33112, 0.170746)
ob_auto_camera.rotation_euler = (1.09748, -7.21219e-08, 0.694738)
scene.camera = ob_auto_camera
light_auto_sun = bpy.data.lights.new('AutoSun', 'SUN')
light_auto_sun.energy = 3.0
light_auto_sun.angle = 0.0523599
ob_auto_sun = bpy.data.objects.new('AutoSun', light_auto_sun)
scene.collection.objects.link(ob_auto_sun)
ob_auto_sun.rotation_euler = (0.872665, 0.174533, 0.523599)
bpy.context.view_layer.update()
